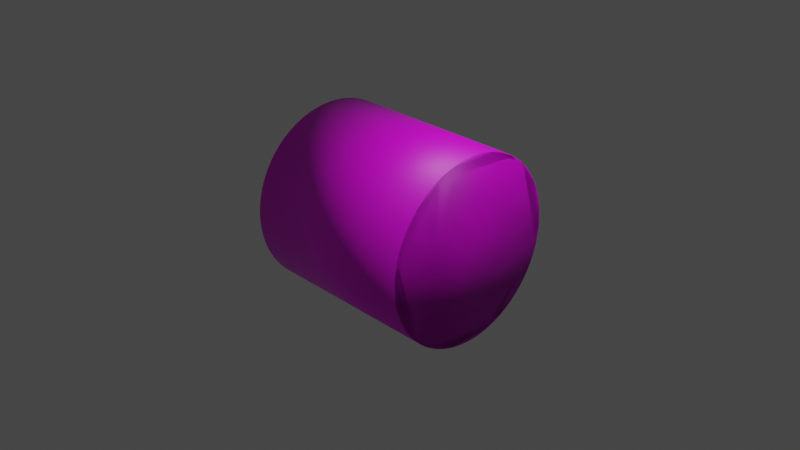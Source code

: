 # Source: Cylinder_WithLightmap.blend  (saved by Blender 3.6.13; exported with 4.5.12 LTS)
import bpy
from mathutils import Matrix  # noqa: F401  (used for matrix-valued properties, if any)

bpy.ops.wm.read_factory_settings(use_empty=True)
scene = bpy.context.scene
scene.name = 'Scene'

# ---- collections
col_collection = bpy.data.collections.new('Collection'); scene.collection.children.link(col_collection)

# ---- images (referenced by path relative to the original .blend; pixels are not part of the script)
import os
ASSET_DIR = os.environ.get("B2B_ASSET_DIR", "")  # directory of the original .blend (textures are referenced by path, not embedded)
HERE = os.path.dirname(os.path.abspath(__file__))  # packed textures are extracted next to this script under _unpacked/

def load_image(name, relpath, width, height, colorspace="sRGB"):
    """Load a texture the original file referenced (path relative to the .blend, or extracted next to this script)."""
    p = next((c for c in (os.path.join(HERE, relpath), os.path.join(ASSET_DIR, relpath)) if relpath and os.path.exists(c)), "")
    if p:
        img = bpy.data.images.load(p, check_existing=True)
        img.name = name
    else:  # same state as the original file: an image datablock whose file is absent (Cycles renders it pink)
        img = bpy.data.images.new(name, width, height)
        img.source = "FILE"
        img.filepath = "//" + (relpath or name)
    img.colorspace_settings.name = colorspace
    return img
img_cylinder_texture_albedo_png = load_image('Cylinder_Texture_Albedo.png', 'Cylinder_Texture_Albedo.png', 1024, 1024, 'sRGB')

# ---- materials (node trees are filled in below, after node groups)
mat_material_001 = bpy.data.materials.new('Material.001')
mat_material_001.use_transparent_shadow = False
mat_material = bpy.data.materials.new('Material')
mat_material.use_transparent_shadow = False

# ---- material node trees
mat_material_001.use_nodes = True; mat_material_001.node_tree.nodes.clear()
_N = mat_material_001.node_tree.nodes; _L = mat_material_001.node_tree.links
n0 = _N.new('ShaderNodeBsdfPrincipled'); n0.name = 'Principled BSDF'; n0.location = (10, 300)
n0.distribution = 'GGX'
n0.subsurface_method = 'RANDOM_WALK_SKIN'
n0.inputs[3].default_value = 1.45
n0.inputs[27].default_value = (0.0, 0.0, 0.0, 1.0)
n0.inputs[28].default_value = 1.0
n1 = _N.new('ShaderNodeOutputMaterial'); n1.name = 'Material Output'; n1.location = (300, 300)
n2 = _N.new('ShaderNodeTexImage'); n2.name = 'Image Texture'; n2.location = (-435, 216)
n2.image = img_cylinder_texture_albedo_png
_L.new(n0.outputs[0], n1.inputs[0])
_L.new(n2.outputs[0], n0.inputs[0])
n1.is_active_output = True
mat_material.use_nodes = True; mat_material.node_tree.nodes.clear()
_N = mat_material.node_tree.nodes; _L = mat_material.node_tree.links
n0 = _N.new('ShaderNodeBsdfPrincipled'); n0.name = 'Principled BSDF'; n0.location = (10, 300)
n0.distribution = 'GGX'
n0.subsurface_method = 'RANDOM_WALK_SKIN'
n0.inputs[3].default_value = 1.45
n0.inputs[27].default_value = (0.0, 0.0, 0.0, 1.0)
n0.inputs[28].default_value = 1.0
n1 = _N.new('ShaderNodeOutputMaterial'); n1.name = 'Material Output'; n1.location = (300, 300)
n2 = _N.new('ShaderNodeTexImage'); n2.name = 'Image Texture'; n2.location = (-332, 237)
n2.image = img_cylinder_texture_albedo_png
_L.new(n0.outputs[0], n1.inputs[0])
_L.new(n2.outputs[0], n0.inputs[0])
n1.is_active_output = True

# ---- world
world_world = bpy.data.worlds.new('World'); scene.world = world_world
world_world.use_nodes = True; world_world.node_tree.nodes.clear()
_N = world_world.node_tree.nodes; _L = world_world.node_tree.links
n0 = _N.new('ShaderNodeOutputWorld'); n0.name = 'World Output'; n0.location = (300, 300)
n1 = _N.new('ShaderNodeBackground'); n1.name = 'Background'; n1.location = (10, 300)
n1.inputs[0].default_value = (0.05088, 0.05088, 0.05088, 1.0)
_L.new(n1.outputs[0], n0.inputs[0])
n0.is_active_output = True
world_world.color = (0.05088, 0.05088, 0.05088)
world_world.use_sun_shadow = False
world_world.sun_shadow_jitter_overblur = 0.0

# ---- cameras
cam_camera = bpy.data.cameras.new('Camera')
cam_camera.clip_end = 100.0
cam_camera.ortho_scale = 7.314

# ---- lights
light_light = bpy.data.lights.new('Light', 'POINT')
light_light.transmission_factor = 0.0
light_light.energy = 1000.0
light_light.shadow_soft_size = 0.1
light_light.shadow_maximum_resolution = 0.006
light_light.use_absolute_resolution = True

# ---- meshes
me_cylinder_002 = bpy.data.meshes.new('Cylinder.002')
me_cylinder_002.from_pydata([(0.0, 1.0, -1.0), (0.0, 1.0, 1.0), (0.1305, 0.9914, -1.0), (0.1305, 0.9914, 1.0), (0.2588, 0.9659, -1.0), (0.2588, 0.9659, 1.0), (0.3827, 0.9239, -1.0), (0.3827, 0.9239, 1.0), (0.5, 0.866, -1.0), (0.5, 0.866, 1.0), (0.6088, 0.7934, -1.0), (0.6088, 0.7934, 1.0), (0.7071, 0.7071, -1.0), (0.7071, 0.7071, 1.0), (0.7934, 0.6088, -1.0), (0.7934, 0.6088, 1.0), (0.866, 0.5, -1.0), (0.866, 0.5, 1.0), (0.9239, 0.3827, -1.0), (0.9239, 0.3827, 1.0), (0.9659, 0.2588, -1.0), (0.9659, 0.2588, 1.0), (0.9914, 0.1305, -1.0), (0.9914, 0.1305, 1.0), (1.0, 0.0, -1.0), (1.0, 0.0, 1.0), (0.9914, -0.1305, -1.0), (0.9914, -0.1305, 1.0), (0.9659, -0.2588, -1.0), (0.9659, -0.2588, 1.0), (0.9239, -0.3827, -1.0), (0.9239, -0.3827, 1.0), (0.866, -0.5, -1.0), (0.866, -0.5, 1.0), (0.7934, -0.6088, -1.0), (0.7934, -0.6088, 1.0), (0.7071, -0.7071, -1.0), (0.7071, -0.7071, 1.0), (0.6088, -0.7934, -1.0), (0.6088, -0.7934, 1.0), (0.5, -0.866, -1.0), (0.5, -0.866, 1.0), (0.3827, -0.9239, -1.0), (0.3827, -0.9239, 1.0), (0.2588, -0.9659, -1.0), (0.2588, -0.9659, 1.0), (0.1305, -0.9914, -1.0), (0.1305, -0.9914, 1.0), (0.0, -1.0, -1.0), (0.0, -1.0, 1.0), (-0.1305, -0.9914, -1.0), (-0.1305, -0.9914, 1.0), (-0.2588, -0.9659, -1.0), (-0.2588, -0.9659, 1.0), (-0.3827, -0.9239, -1.0), (-0.3827, -0.9239, 1.0), (-0.5, -0.866, -1.0), (-0.5, -0.866, 1.0), (-0.6088, -0.7934, -1.0), (-0.6088, -0.7934, 1.0), (-0.7071, -0.7071, -1.0), (-0.7071, -0.7071, 1.0), (-0.7934, -0.6088, -1.0), (-0.7934, -0.6088, 1.0), (-0.866, -0.5, -1.0), (-0.866, -0.5, 1.0), (-0.9239, -0.3827, -1.0), (-0.9239, -0.3827, 1.0), (-0.9659, -0.2588, -1.0), (-0.9659, -0.2588, 1.0), (-0.9914, -0.1305, -1.0), (-0.9914, -0.1305, 1.0), (-1.0, 0.0, -1.0), (-1.0, 0.0, 1.0), (-0.9914, 0.1305, -1.0), (-0.9914, 0.1305, 1.0), (-0.9659, 0.2588, -1.0), (-0.9659, 0.2588, 1.0), (-0.9239, 0.3827, -1.0), (-0.9239, 0.3827, 1.0), (-0.866, 0.5, -1.0), (-0.866, 0.5, 1.0), (-0.7934, 0.6088, -1.0), (-0.7934, 0.6088, 1.0), (-0.7071, 0.7071, -1.0), (-0.7071, 0.7071, 1.0), (-0.6088, 0.7934, -1.0), (-0.6088, 0.7934, 1.0), (-0.5, 0.866, -1.0), (-0.5, 0.866, 1.0), (-0.3827, 0.9239, -1.0), (-0.3827, 0.9239, 1.0), (-0.2588, 0.9659, -1.0), (-0.2588, 0.9659, 1.0), (-0.1305, 0.9914, -1.0), (-0.1305, 0.9914, 1.0)], [], [(0, 1, 3, 2), (2, 3, 5, 4), (4, 5, 7, 6), (6, 7, 9, 8), (8, 9, 11, 10), (10, 11, 13, 12), (12, 13, 15, 14), (14, 15, 17, 16), (16, 17, 19, 18), (18, 19, 21, 20), (20, 21, 23, 22), (22, 23, 25, 24), (24, 25, 27, 26), (26, 27, 29, 28), (28, 29, 31, 30), (30, 31, 33, 32), (32, 33, 35, 34), (34, 35, 37, 36), (36, 37, 39, 38), (38, 39, 41, 40), (40, 41, 43, 42), (42, 43, 45, 44), (44, 45, 47, 46), (46, 47, 49, 48), (48, 49, 51, 50), (50, 51, 53, 52), (52, 53, 55, 54), (54, 55, 57, 56), (56, 57, 59, 58), (58, 59, 61, 60), (60, 61, 63, 62), (62, 63, 65, 64), (64, 65, 67, 66), (66, 67, 69, 68), (68, 69, 71, 70), (70, 71, 73, 72), (72, 73, 75, 74), (74, 75, 77, 76), (76, 77, 79, 78), (78, 79, 81, 80), (80, 81, 83, 82), (82, 83, 85, 84), (84, 85, 87, 86), (86, 87, 89, 88), (88, 89, 91, 90), (90, 91, 93, 92), (3, 1, 95, 93, 91, 89, 87, 85, 83, 81, 79, 77, 75, 73, 71, 69, 67, 65, 63, 61, 59, 57, 55, 53, 51, 49, 47, 45, 43, 41, 39, 37, 35, 33, 31, 29, 27, 25, 23, 21, 19, 17, 15, 13, 11, 9, 7, 5), (92, 93, 95, 94), (94, 95, 1, 0), (0, 2, 4, 6, 8, 10, 12, 14, 16, 18, 20, 22, 24, 26, 28, 30, 32, 34, 36, 38, 40, 42, 44, 46, 48, 50, 52, 54, 56, 58, 60, 62, 64, 66, 68, 70, 72, 74, 76, 78, 80, 82, 84, 86, 88, 90, 92, 94)])
me_cylinder_002.polygons.foreach_set('use_smooth', [True] * 50)
_uv = me_cylinder_002.uv_layers.new(name='UVMap')
_uv.uv.foreach_set('vector', [0.01535, 0.4346, 0.9836, 0.4346, 0.9836, 0.4979, 0.01535, 0.4979, 0.01535, 0.4979, 0.9836, 0.4979, 0.9836, 0.5612, 0.01535, 0.5612, 0.01535, 0.5612, 0.9836, 0.5612, 0.9836, 0.6246, 0.01535, 0.6246, 0.01535, 0.6246, 0.9836, 0.6246, 0.9836, 0.6879, 0.01535, 0.6879, 0.01535, 0.6879, 0.9836, 0.6879, 0.9836, 0.7512, 0.01535, 0.7512, 0.01535, 0.7512, 0.9836, 0.7512, 0.9836, 0.8146, 0.01535, 0.8146, 0.01535, 0.8146, 0.9836, 0.8146, 0.9836, 0.8779, 0.01535, 0.8779, 0.01535, 0.1179, 0.9836, 0.1179, 0.9836, 0.1813, 0.01535, 0.1813, 0.01535, 0.1813, 0.9836, 0.1813, 0.9836, 0.2446, 0.01535, 0.2446, 0.01535, 0.2446, 0.9836, 0.2446, 0.9836, 0.3079, 0.01535, 0.3079, 0.01535, 0.3079, 0.9836, 0.3079, 0.9836, 0.3713, 0.01535, 0.3713, 0.01535, 0.3713, 0.9836, 0.3713, 0.9836, 0.4346, 0.01535, 0.4346, 0.01535, 0.4346, 0.9836, 0.4346, 0.9836, 0.4979, 0.01535, 0.4979, 0.01535, 0.4979, 0.9836, 0.4979, 0.9836, 0.5612, 0.01535, 0.5612, 0.01535, 0.5612, 0.9836, 0.5612, 0.9836, 0.6246, 0.01535, 0.6246, 0.01535, 0.6246, 0.9836, 0.6246, 0.9836, 0.6879, 0.01535, 0.6879, 0.01535, 0.6879, 0.9836, 0.6879, 0.9836, 0.7512, 0.01535, 0.7512, 0.01535, 0.7512, 0.9836, 0.7512, 0.9836, 0.8146, 0.01535, 0.8146, 0.01535, 0.8146, 0.9836, 0.8146, 0.9836, 0.8779, 0.01535, 0.8779, 0.01535, 0.1179, 0.9836, 0.1179, 0.9836, 0.1813, 0.01535, 0.1813, 0.01535, 0.1813, 0.9836, 0.1813, 0.9836, 0.2446, 0.01535, 0.2446, 0.01535, 0.2446, 0.9836, 0.2446, 0.9836, 0.3079, 0.01535, 0.3079, 0.01535, 0.3079, 0.9836, 0.3079, 0.9836, 0.3713, 0.01535, 0.3713, 0.01535, 0.3713, 0.9836, 0.3713, 0.9836, 0.4346, 0.01535, 0.4346, 0.01535, 0.4346, 0.9836, 0.4346, 0.9836, 0.4979, 0.01535, 0.4979, 0.01535, 0.4979, 0.9836, 0.4979, 0.9836, 0.5612, 0.01535, 0.5612, 0.01535, 0.5612, 0.9836, 0.5612, 0.9836, 0.6246, 0.01535, 0.6246, 0.01535, 0.6246, 0.9836, 0.6246, 0.9836, 0.6879, 0.01535, 0.6879, 0.01535, 0.6879, 0.9836, 0.6879, 0.9836, 0.7512, 0.01535, 0.7512, 0.01535, 0.7512, 0.9836, 0.7512, 0.9836, 0.8146, 0.01535, 0.8146, 0.01535, 0.8146, 0.9836, 0.8146, 0.9836, 0.8779, 0.01535, 0.8779, 0.01535, 0.1179, 0.9836, 0.1179, 0.9836, 0.1813, 0.01535, 0.1813, 0.01535, 0.1813, 0.9836, 0.1813, 0.9836, 0.2446, 0.01535, 0.2446, 0.01535, 0.2446, 0.9836, 0.2446, 0.9836, 0.3079, 0.01535, 0.3079, 0.01535, 0.3079, 0.9836, 0.3079, 0.9836, 0.3713, 0.01535, 0.3713, 0.01535, 0.3713, 0.9836, 0.3713, 0.9836, 0.4346, 0.01535, 0.4346, 0.01535, 0.4346, 0.9836, 0.4346, 0.9836, 0.4979, 0.01535, 0.4979, 0.01535, 0.4979, 0.9836, 0.4979, 0.9836, 0.5612, 0.01535, 0.5612, 0.01535, 0.5612, 0.9836, 0.5612, 0.9836, 0.6246, 0.01535, 0.6246, 0.01535, 0.6246, 0.9836, 0.6246, 0.9836, 0.6879, 0.01535, 0.6879, 0.01535, 0.6879, 0.9836, 0.6879, 0.9836, 0.7512, 0.01535, 0.7512, 0.01535, 0.7512, 0.9836, 0.7512, 0.9836, 0.8146, 0.01535, 0.8146, 0.01535, 0.8146, 0.9836, 0.8146, 0.9836, 0.8779, 0.01535, 0.8779, 0.01535, 0.1179, 0.9836, 0.1179, 0.9836, 0.1813, 0.01535, 0.1813, 0.01535, 0.1813, 0.9836, 0.1813, 0.9836, 0.2446, 0.01535, 0.2446, 0.01535, 0.2446, 0.9836, 0.2446, 0.9836, 0.3079, 0.01535, 0.3079, -0.1576, 0.9134, -0.1812, 0.9231, -0.2057, 0.9297, -0.2309, 0.933, -0.2564, 0.933, -0.2816, 0.9297, -0.3062, 0.9231, -0.3297, 0.9134, -0.3517, 0.9006, -0.3719, 0.8852, -0.3899, 0.8672, -0.4054, 0.847, -0.4181, 0.825, -0.4278, 0.8015, -0.4344, 0.7769, -0.4377, 0.7517, -0.4377, 0.7262, -0.4344, 0.701, -0.4278, 0.6764, -0.4181, 0.6529, -0.4054, 0.6309, -0.3899, 0.6107, -0.3719, 0.5927, -0.3517, 0.5772, -0.3297, 0.5645, -0.3062, 0.5548, -0.2816, 0.5482, -0.2564, 0.5449, -0.2309, 0.5449, -0.2057, 0.5482, -0.1812, 0.5548, -0.1576, 0.5645, -0.1356, 0.5772, -0.1154, 0.5927, -0.09744, 0.6107, -0.08196, 0.6309, -0.06924, 0.6529, -0.0595, 0.6764, -0.05292, 0.701, -0.0496, 0.7262, -0.0496, 0.7517, -0.05292, 0.7769, -0.0595, 0.8015, -0.06924, 0.825, -0.08196, 0.847, -0.09744, 0.8672, -0.1154, 0.8852, -0.1356, 0.9006, 0.01535, 0.3079, 0.9836, 0.3079, 0.9836, 0.3713, 0.01535, 0.3713, 0.01535, 0.3713, 0.9836, 0.3713, 0.9836, 0.4346, 0.01535, 0.4346, -0.1964, 0.09672, -0.1718, 0.1033, -0.1483, 0.113, -0.1263, 0.1258, -0.1061, 0.1412, -0.08813, 0.1592, -0.07264, 0.1794, -0.05992, 0.2014, -0.05018, 0.225, -0.0436, 0.2495, -0.04028, 0.2747, -0.04028, 0.3002, -0.0436, 0.3254, -0.05018, 0.35, -0.05992, 0.3735, -0.07264, 0.3955, -0.08813, 0.4157, -0.1061, 0.4337, -0.1263, 0.4492, -0.1483, 0.4619, -0.1718, 0.4716, -0.1964, 0.4782, -0.2216, 0.4815, -0.2471, 0.4815, -0.2723, 0.4782, -0.2969, 0.4716, -0.3204, 0.4619, -0.3424, 0.4492, -0.3626, 0.4337, -0.3806, 0.4157, -0.3961, 0.3955, -0.4088, 0.3735, -0.4185, 0.35, -0.4251, 0.3254, -0.4284, 0.3002, -0.4284, 0.2747, -0.4251, 0.2495, -0.4185, 0.225, -0.4088, 0.2014, -0.3961, 0.1794, -0.3806, 0.1592, -0.3626, 0.1412, -0.3424, 0.1258, -0.3204, 0.113, -0.2969, 0.1033, -0.2723, 0.09672, -0.2471, 0.0934, -0.2216, 0.0934])
me_cylinder_002.materials.append(mat_material_001)
me_cylinder_002.update()
me_cylinder_004 = bpy.data.meshes.new('Cylinder.004')
me_cylinder_004.from_pydata([(0.0, 1.0, -1.0), (0.0, 1.0, 1.0), (0.03272, 0.9995, -1.0), (0.03272, 0.9995, 1.0), (0.0654, 0.9979, -1.0), (0.0654, 0.9979, 1.0), (0.09802, 0.9952, -1.0), (0.09802, 0.9952, 1.0), (0.1305, 0.9914, -1.0), (0.1305, 0.9914, 1.0), (0.1629, 0.9866, -1.0), (0.1629, 0.9866, 1.0), (0.1951, 0.9808, -1.0), (0.1951, 0.9808, 1.0), (0.2271, 0.9739, -1.0), (0.2271, 0.9739, 1.0), (0.2588, 0.9659, -1.0), (0.2588, 0.9659, 1.0), (0.2903, 0.9569, -1.0), (0.2903, 0.9569, 1.0), (0.3214, 0.9469, -1.0), (0.3214, 0.9469, 1.0), (0.3523, 0.9359, -1.0), (0.3523, 0.9359, 1.0), (0.3827, 0.9239, -1.0), (0.3827, 0.9239, 1.0), (0.4127, 0.9109, -1.0), (0.4127, 0.9109, 1.0), (0.4423, 0.8969, -1.0), (0.4423, 0.8969, 1.0), (0.4714, 0.8819, -1.0), (0.4714, 0.8819, 1.0), (0.5, 0.866, -1.0), (0.5, 0.866, 1.0), (0.5281, 0.8492, -1.0), (0.5281, 0.8492, 1.0), (0.5556, 0.8315, -1.0), (0.5556, 0.8315, 1.0), (0.5825, 0.8128, -1.0), (0.5825, 0.8128, 1.0), (0.6088, 0.7934, -1.0), (0.6088, 0.7934, 1.0), (0.6344, 0.773, -1.0), (0.6344, 0.773, 1.0), (0.6593, 0.7518, -1.0), (0.6593, 0.7518, 1.0), (0.6836, 0.7299, -1.0), (0.6836, 0.7299, 1.0), (0.7071, 0.7071, -1.0), (0.7071, 0.7071, 1.0), (0.7299, 0.6836, -1.0), (0.7299, 0.6836, 1.0), (0.7518, 0.6593, -1.0), (0.7518, 0.6593, 1.0), (0.773, 0.6344, -1.0), (0.773, 0.6344, 1.0), (0.7934, 0.6088, -1.0), (0.7934, 0.6088, 1.0), (0.8128, 0.5825, -1.0), (0.8128, 0.5825, 1.0), (0.8315, 0.5556, -1.0), (0.8315, 0.5556, 1.0), (0.8492, 0.5281, -1.0), (0.8492, 0.5281, 1.0), (0.866, 0.5, -1.0), (0.866, 0.5, 1.0), (0.8819, 0.4714, -1.0), (0.8819, 0.4714, 1.0), (0.8969, 0.4423, -1.0), (0.8969, 0.4423, 1.0), (0.9109, 0.4127, -1.0), (0.9109, 0.4127, 1.0), (0.9239, 0.3827, -1.0), (0.9239, 0.3827, 1.0), (0.9359, 0.3523, -1.0), (0.9359, 0.3523, 1.0), (0.9469, 0.3214, -1.0), (0.9469, 0.3214, 1.0), (0.9569, 0.2903, -1.0), (0.9569, 0.2903, 1.0), (0.9659, 0.2588, -1.0), (0.9659, 0.2588, 1.0), (0.9739, 0.2271, -1.0), (0.9739, 0.2271, 1.0), (0.9808, 0.1951, -1.0), (0.9808, 0.1951, 1.0), (0.9866, 0.1629, -1.0), (0.9866, 0.1629, 1.0), (0.9914, 0.1305, -1.0), (0.9914, 0.1305, 1.0), (0.9952, 0.09802, -1.0), (0.9952, 0.09802, 1.0), (0.9979, 0.0654, -1.0), (0.9979, 0.0654, 1.0), (0.9995, 0.03272, -1.0), (0.9995, 0.03272, 1.0), (1.0, 0.0, -1.0), (1.0, 0.0, 1.0), (0.9995, -0.03272, -1.0), (0.9995, -0.03272, 1.0), (0.9979, -0.0654, -1.0), (0.9979, -0.0654, 1.0), (0.9952, -0.09802, -1.0), (0.9952, -0.09802, 1.0), (0.9914, -0.1305, -1.0), (0.9914, -0.1305, 1.0), (0.9866, -0.1629, -1.0), (0.9866, -0.1629, 1.0), (0.9808, -0.1951, -1.0), (0.9808, -0.1951, 1.0), (0.9739, -0.2271, -1.0), (0.9739, -0.2271, 1.0), (0.9659, -0.2588, -1.0), (0.9659, -0.2588, 1.0), (0.9569, -0.2903, -1.0), (0.9569, -0.2903, 1.0), (0.9469, -0.3214, -1.0), (0.9469, -0.3214, 1.0), (0.9359, -0.3523, -1.0), (0.9359, -0.3523, 1.0), (0.9239, -0.3827, -1.0), (0.9239, -0.3827, 1.0), (0.9109, -0.4127, -1.0), (0.9109, -0.4127, 1.0), (0.8969, -0.4423, -1.0), (0.8969, -0.4423, 1.0), (0.8819, -0.4714, -1.0), (0.8819, -0.4714, 1.0), (0.866, -0.5, -1.0), (0.866, -0.5, 1.0), (0.8492, -0.5281, -1.0), (0.8492, -0.5281, 1.0), (0.8315, -0.5556, -1.0), (0.8315, -0.5556, 1.0), (0.8128, -0.5825, -1.0), (0.8128, -0.5825, 1.0), (0.7934, -0.6088, -1.0), (0.7934, -0.6088, 1.0), (0.773, -0.6344, -1.0), (0.773, -0.6344, 1.0), (0.7518, -0.6593, -1.0), (0.7518, -0.6593, 1.0), (0.7299, -0.6836, -1.0), (0.7299, -0.6836, 1.0), (0.7071, -0.7071, -1.0), (0.7071, -0.7071, 1.0), (0.6836, -0.7299, -1.0), (0.6836, -0.7299, 1.0), (0.6593, -0.7518, -1.0), (0.6593, -0.7518, 1.0), (0.6344, -0.773, -1.0), (0.6344, -0.773, 1.0), (0.6088, -0.7934, -1.0), (0.6088, -0.7934, 1.0), (0.5825, -0.8128, -1.0), (0.5825, -0.8128, 1.0), (0.5556, -0.8315, -1.0), (0.5556, -0.8315, 1.0), (0.5281, -0.8492, -1.0), (0.5281, -0.8492, 1.0), (0.5, -0.866, -1.0), (0.5, -0.866, 1.0), (0.4714, -0.8819, -1.0), (0.4714, -0.8819, 1.0), (0.4423, -0.8969, -1.0), (0.4423, -0.8969, 1.0), (0.4127, -0.9109, -1.0), (0.4127, -0.9109, 1.0), (0.3827, -0.9239, -1.0), (0.3827, -0.9239, 1.0), (0.3523, -0.9359, -1.0), (0.3523, -0.9359, 1.0), (0.3214, -0.9469, -1.0), (0.3214, -0.9469, 1.0), (0.2903, -0.9569, -1.0), (0.2903, -0.9569, 1.0), (0.2588, -0.9659, -1.0), (0.2588, -0.9659, 1.0), (0.2271, -0.9739, -1.0), (0.2271, -0.9739, 1.0), (0.1951, -0.9808, -1.0), (0.1951, -0.9808, 1.0), (0.1629, -0.9866, -1.0), (0.1629, -0.9866, 1.0), (0.1305, -0.9914, -1.0), (0.1305, -0.9914, 1.0), (0.09802, -0.9952, -1.0), (0.09802, -0.9952, 1.0), (0.0654, -0.9979, -1.0), (0.0654, -0.9979, 1.0), (0.03272, -0.9995, -1.0), (0.03272, -0.9995, 1.0), (0.0, -1.0, -1.0), (0.0, -1.0, 1.0), (-0.03272, -0.9995, -1.0), (-0.03272, -0.9995, 1.0), (-0.0654, -0.9979, -1.0), (-0.0654, -0.9979, 1.0), (-0.09802, -0.9952, -1.0), (-0.09802, -0.9952, 1.0), (-0.1305, -0.9914, -1.0), (-0.1305, -0.9914, 1.0), (-0.1629, -0.9866, -1.0), (-0.1629, -0.9866, 1.0), (-0.1951, -0.9808, -1.0), (-0.1951, -0.9808, 1.0), (-0.2271, -0.9739, -1.0), (-0.2271, -0.9739, 1.0), (-0.2588, -0.9659, -1.0), (-0.2588, -0.9659, 1.0), (-0.2903, -0.9569, -1.0), (-0.2903, -0.9569, 1.0), (-0.3214, -0.9469, -1.0), (-0.3214, -0.9469, 1.0), (-0.3523, -0.9359, -1.0), (-0.3523, -0.9359, 1.0), (-0.3827, -0.9239, -1.0), (-0.3827, -0.9239, 1.0), (-0.4127, -0.9109, -1.0), (-0.4127, -0.9109, 1.0), (-0.4423, -0.8969, -1.0), (-0.4423, -0.8969, 1.0), (-0.4714, -0.8819, -1.0), (-0.4714, -0.8819, 1.0), (-0.5, -0.866, -1.0), (-0.5, -0.866, 1.0), (-0.5281, -0.8492, -1.0), (-0.5281, -0.8492, 1.0), (-0.5556, -0.8315, -1.0), (-0.5556, -0.8315, 1.0), (-0.5825, -0.8128, -1.0), (-0.5825, -0.8128, 1.0), (-0.6088, -0.7934, -1.0), (-0.6088, -0.7934, 1.0), (-0.6344, -0.773, -1.0), (-0.6344, -0.773, 1.0), (-0.6593, -0.7518, -1.0), (-0.6593, -0.7518, 1.0), (-0.6836, -0.7299, -1.0), (-0.6836, -0.7299, 1.0), (-0.7071, -0.7071, -1.0), (-0.7071, -0.7071, 1.0), (-0.7299, -0.6836, -1.0), (-0.7299, -0.6836, 1.0), (-0.7518, -0.6593, -1.0), (-0.7518, -0.6593, 1.0), (-0.773, -0.6344, -1.0), (-0.773, -0.6344, 1.0), (-0.7934, -0.6088, -1.0), (-0.7934, -0.6088, 1.0), (-0.8128, -0.5825, -1.0), (-0.8128, -0.5825, 1.0), (-0.8315, -0.5556, -1.0), (-0.8315, -0.5556, 1.0), (-0.8492, -0.5281, -1.0), (-0.8492, -0.5281, 1.0), (-0.866, -0.5, -1.0), (-0.866, -0.5, 1.0), (-0.8819, -0.4714, -1.0), (-0.8819, -0.4714, 1.0), (-0.8969, -0.4423, -1.0), (-0.8969, -0.4423, 1.0), (-0.9109, -0.4127, -1.0), (-0.9109, -0.4127, 1.0), (-0.9239, -0.3827, -1.0), (-0.9239, -0.3827, 1.0), (-0.9359, -0.3523, -1.0), (-0.9359, -0.3523, 1.0), (-0.9469, -0.3214, -1.0), (-0.9469, -0.3214, 1.0), (-0.9569, -0.2903, -1.0), (-0.9569, -0.2903, 1.0), (-0.9659, -0.2588, -1.0), (-0.9659, -0.2588, 1.0), (-0.9739, -0.2271, -1.0), (-0.9739, -0.2271, 1.0), (-0.9808, -0.1951, -1.0), (-0.9808, -0.1951, 1.0), (-0.9866, -0.1629, -1.0), (-0.9866, -0.1629, 1.0), (-0.9914, -0.1305, -1.0), (-0.9914, -0.1305, 1.0), (-0.9952, -0.09802, -1.0), (-0.9952, -0.09802, 1.0), (-0.9979, -0.0654, -1.0), (-0.9979, -0.0654, 1.0), (-0.9995, -0.03272, -1.0), (-0.9995, -0.03272, 1.0), (-1.0, 0.0, -1.0), (-1.0, 0.0, 1.0), (-0.9995, 0.03272, -1.0), (-0.9995, 0.03272, 1.0), (-0.9979, 0.0654, -1.0), (-0.9979, 0.0654, 1.0), (-0.9952, 0.09802, -1.0), (-0.9952, 0.09802, 1.0), (-0.9914, 0.1305, -1.0), (-0.9914, 0.1305, 1.0), (-0.9866, 0.1629, -1.0), (-0.9866, 0.1629, 1.0), (-0.9808, 0.1951, -1.0), (-0.9808, 0.1951, 1.0), (-0.9739, 0.2271, -1.0), (-0.9739, 0.2271, 1.0), (-0.9659, 0.2588, -1.0), (-0.9659, 0.2588, 1.0), (-0.9569, 0.2903, -1.0), (-0.9569, 0.2903, 1.0), (-0.9469, 0.3214, -1.0), (-0.9469, 0.3214, 1.0), (-0.9359, 0.3523, -1.0), (-0.9359, 0.3523, 1.0), (-0.9239, 0.3827, -1.0), (-0.9239, 0.3827, 1.0), (-0.9109, 0.4127, -1.0), (-0.9109, 0.4127, 1.0), (-0.8969, 0.4423, -1.0), (-0.8969, 0.4423, 1.0), (-0.8819, 0.4714, -1.0), (-0.8819, 0.4714, 1.0), (-0.866, 0.5, -1.0), (-0.866, 0.5, 1.0), (-0.8492, 0.5281, -1.0), (-0.8492, 0.5281, 1.0), (-0.8315, 0.5556, -1.0), (-0.8315, 0.5556, 1.0), (-0.8128, 0.5825, -1.0), (-0.8128, 0.5825, 1.0), (-0.7934, 0.6088, -1.0), (-0.7934, 0.6088, 1.0), (-0.773, 0.6344, -1.0), (-0.773, 0.6344, 1.0), (-0.7518, 0.6593, -1.0), (-0.7518, 0.6593, 1.0), (-0.7299, 0.6836, -1.0), (-0.7299, 0.6836, 1.0), (-0.7071, 0.7071, -1.0), (-0.7071, 0.7071, 1.0), (-0.6836, 0.7299, -1.0), (-0.6836, 0.7299, 1.0), (-0.6593, 0.7518, -1.0), (-0.6593, 0.7518, 1.0), (-0.6344, 0.773, -1.0), (-0.6344, 0.773, 1.0), (-0.6088, 0.7934, -1.0), (-0.6088, 0.7934, 1.0), (-0.5825, 0.8128, -1.0), (-0.5825, 0.8128, 1.0), (-0.5556, 0.8315, -1.0), (-0.5556, 0.8315, 1.0), (-0.5281, 0.8492, -1.0), (-0.5281, 0.8492, 1.0), (-0.5, 0.866, -1.0), (-0.5, 0.866, 1.0), (-0.4714, 0.8819, -1.0), (-0.4714, 0.8819, 1.0), (-0.4423, 0.8969, -1.0), (-0.4423, 0.8969, 1.0), (-0.4127, 0.9109, -1.0), (-0.4127, 0.9109, 1.0), (-0.3827, 0.9239, -1.0), (-0.3827, 0.9239, 1.0), (-0.3523, 0.9359, -1.0), (-0.3523, 0.9359, 1.0), (-0.3214, 0.9469, -1.0), (-0.3214, 0.9469, 1.0), (-0.2903, 0.9569, -1.0), (-0.2903, 0.9569, 1.0), (-0.2588, 0.9659, -1.0), (-0.2588, 0.9659, 1.0), (-0.2271, 0.9739, -1.0), (-0.2271, 0.9739, 1.0), (-0.1951, 0.9808, -1.0), (-0.1951, 0.9808, 1.0), (-0.1629, 0.9866, -1.0), (-0.1629, 0.9866, 1.0), (-0.1305, 0.9914, -1.0), (-0.1305, 0.9914, 1.0), (-0.09802, 0.9952, -1.0), (-0.09802, 0.9952, 1.0), (-0.0654, 0.9979, -1.0), (-0.0654, 0.9979, 1.0), (-0.03272, 0.9995, -1.0), (-0.03272, 0.9995, 1.0)], [], [(0, 1, 3, 2), (2, 3, 5, 4), (4, 5, 7, 6), (6, 7, 9, 8), (8, 9, 11, 10), (10, 11, 13, 12), (12, 13, 15, 14), (14, 15, 17, 16), (16, 17, 19, 18), (18, 19, 21, 20), (20, 21, 23, 22), (22, 23, 25, 24), (24, 25, 27, 26), (26, 27, 29, 28), (28, 29, 31, 30), (30, 31, 33, 32), (32, 33, 35, 34), (34, 35, 37, 36), (36, 37, 39, 38), (38, 39, 41, 40), (40, 41, 43, 42), (42, 43, 45, 44), (44, 45, 47, 46), (46, 47, 49, 48), (48, 49, 51, 50), (50, 51, 53, 52), (52, 53, 55, 54), (54, 55, 57, 56), (56, 57, 59, 58), (58, 59, 61, 60), (60, 61, 63, 62), (62, 63, 65, 64), (64, 65, 67, 66), (66, 67, 69, 68), (68, 69, 71, 70), (70, 71, 73, 72), (72, 73, 75, 74), (74, 75, 77, 76), (76, 77, 79, 78), (78, 79, 81, 80), (80, 81, 83, 82), (82, 83, 85, 84), (84, 85, 87, 86), (86, 87, 89, 88), (88, 89, 91, 90), (90, 91, 93, 92), (92, 93, 95, 94), (94, 95, 97, 96), (96, 97, 99, 98), (98, 99, 101, 100), (100, 101, 103, 102), (102, 103, 105, 104), (104, 105, 107, 106), (106, 107, 109, 108), (108, 109, 111, 110), (110, 111, 113, 112), (112, 113, 115, 114), (114, 115, 117, 116), (116, 117, 119, 118), (118, 119, 121, 120), (120, 121, 123, 122), (122, 123, 125, 124), (124, 125, 127, 126), (126, 127, 129, 128), (128, 129, 131, 130), (130, 131, 133, 132), (132, 133, 135, 134), (134, 135, 137, 136), (136, 137, 139, 138), (138, 139, 141, 140), (140, 141, 143, 142), (142, 143, 145, 144), (144, 145, 147, 146), (146, 147, 149, 148), (148, 149, 151, 150), (150, 151, 153, 152), (152, 153, 155, 154), (154, 155, 157, 156), (156, 157, 159, 158), (158, 159, 161, 160), (160, 161, 163, 162), (162, 163, 165, 164), (164, 165, 167, 166), (166, 167, 169, 168), (168, 169, 171, 170), (170, 171, 173, 172), (172, 173, 175, 174), (174, 175, 177, 176), (176, 177, 179, 178), (178, 179, 181, 180), (180, 181, 183, 182), (182, 183, 185, 184), (184, 185, 187, 186), (186, 187, 189, 188), (188, 189, 191, 190), (190, 191, 193, 192), (192, 193, 195, 194), (194, 195, 197, 196), (196, 197, 199, 198), (198, 199, 201, 200), (200, 201, 203, 202), (202, 203, 205, 204), (204, 205, 207, 206), (206, 207, 209, 208), (208, 209, 211, 210), (210, 211, 213, 212), (212, 213, 215, 214), (214, 215, 217, 216), (216, 217, 219, 218), (218, 219, 221, 220), (220, 221, 223, 222), (222, 223, 225, 224), (224, 225, 227, 226), (226, 227, 229, 228), (228, 229, 231, 230), (230, 231, 233, 232), (232, 233, 235, 234), (234, 235, 237, 236), (236, 237, 239, 238), (238, 239, 241, 240), (240, 241, 243, 242), (242, 243, 245, 244), (244, 245, 247, 246), (246, 247, 249, 248), (248, 249, 251, 250), (250, 251, 253, 252), (252, 253, 255, 254), (254, 255, 257, 256), (256, 257, 259, 258), (258, 259, 261, 260), (260, 261, 263, 262), (262, 263, 265, 264), (264, 265, 267, 266), (266, 267, 269, 268), (268, 269, 271, 270), (270, 271, 273, 272), (272, 273, 275, 274), (274, 275, 277, 276), (276, 277, 279, 278), (278, 279, 281, 280), (280, 281, 283, 282), (282, 283, 285, 284), (284, 285, 287, 286), (286, 287, 289, 288), (288, 289, 291, 290), (290, 291, 293, 292), (292, 293, 295, 294), (294, 295, 297, 296), (296, 297, 299, 298), (298, 299, 301, 300), (300, 301, 303, 302), (302, 303, 305, 304), (304, 305, 307, 306), (306, 307, 309, 308), (308, 309, 311, 310), (310, 311, 313, 312), (312, 313, 315, 314), (314, 315, 317, 316), (316, 317, 319, 318), (318, 319, 321, 320), (320, 321, 323, 322), (322, 323, 325, 324), (324, 325, 327, 326), (326, 327, 329, 328), (328, 329, 331, 330), (330, 331, 333, 332), (332, 333, 335, 334), (334, 335, 337, 336), (336, 337, 339, 338), (338, 339, 341, 340), (340, 341, 343, 342), (342, 343, 345, 344), (344, 345, 347, 346), (346, 347, 349, 348), (348, 349, 351, 350), (350, 351, 353, 352), (352, 353, 355, 354), (354, 355, 357, 356), (356, 357, 359, 358), (358, 359, 361, 360), (360, 361, 363, 362), (362, 363, 365, 364), (364, 365, 367, 366), (366, 367, 369, 368), (368, 369, 371, 370), (370, 371, 373, 372), (372, 373, 375, 374), (374, 375, 377, 376), (376, 377, 379, 378), (378, 379, 381, 380), (3, 1, 383, 381, 379, 377, 375, 373, 371, 369, 367, 365, 363, 361, 359, 357, 355, 353, 351, 349, 347, 345, 343, 341, 339, 337, 335, 333, 331, 329, 327, 325, 323, 321, 319, 317, 315, 313, 311, 309, 307, 305, 303, 301, 299, 297, 295, 293, 291, 289, 287, 285, 283, 281, 279, 277, 275, 273, 271, 269, 267, 265, 263, 261, 259, 257, 255, 253, 251, 249, 247, 245, 243, 241, 239, 237, 235, 233, 231, 229, 227, 225, 223, 221, 219, 217, 215, 213, 211, 209, 207, 205, 203, 201, 199, 197, 195, 193, 191, 189, 187, 185, 183, 181, 179, 177, 175, 173, 171, 169, 167, 165, 163, 161, 159, 157, 155, 153, 151, 149, 147, 145, 143, 141, 139, 137, 135, 133, 131, 129, 127, 125, 123, 121, 119, 117, 115, 113, 111, 109, 107, 105, 103, 101, 99, 97, 95, 93, 91, 89, 87, 85, 83, 81, 79, 77, 75, 73, 71, 69, 67, 65, 63, 61, 59, 57, 55, 53, 51, 49, 47, 45, 43, 41, 39, 37, 35, 33, 31, 29, 27, 25, 23, 21, 19, 17, 15, 13, 11, 9, 7, 5), (380, 381, 383, 382), (382, 383, 1, 0), (0, 2, 4, 6, 8, 10, 12, 14, 16, 18, 20, 22, 24, 26, 28, 30, 32, 34, 36, 38, 40, 42, 44, 46, 48, 50, 52, 54, 56, 58, 60, 62, 64, 66, 68, 70, 72, 74, 76, 78, 80, 82, 84, 86, 88, 90, 92, 94, 96, 98, 100, 102, 104, 106, 108, 110, 112, 114, 116, 118, 120, 122, 124, 126, 128, 130, 132, 134, 136, 138, 140, 142, 144, 146, 148, 150, 152, 154, 156, 158, 160, 162, 164, 166, 168, 170, 172, 174, 176, 178, 180, 182, 184, 186, 188, 190, 192, 194, 196, 198, 200, 202, 204, 206, 208, 210, 212, 214, 216, 218, 220, 222, 224, 226, 228, 230, 232, 234, 236, 238, 240, 242, 244, 246, 248, 250, 252, 254, 256, 258, 260, 262, 264, 266, 268, 270, 272, 274, 276, 278, 280, 282, 284, 286, 288, 290, 292, 294, 296, 298, 300, 302, 304, 306, 308, 310, 312, 314, 316, 318, 320, 322, 324, 326, 328, 330, 332, 334, 336, 338, 340, 342, 344, 346, 348, 350, 352, 354, 356, 358, 360, 362, 364, 366, 368, 370, 372, 374, 376, 378, 380, 382)])
me_cylinder_004.polygons.foreach_set('use_smooth', [True] * 194)
_uv = me_cylinder_004.uv_layers.new(name='UVMap')
_uv.uv.foreach_set('vector', [0.03584, 0.135, 0.9709, 0.135, 0.9709, 0.1503, 0.03584, 0.1503, 0.03584, 0.1503, 0.9709, 0.1503, 0.9709, 0.1656, 0.03584, 0.1656, 0.03584, 0.1656, 0.9709, 0.1656, 0.9709, 0.1809, 0.03584, 0.1809, 0.03584, 0.1809, 0.9709, 0.1809, 0.9709, 0.1962, 0.03584, 0.1962, 0.03584, 0.1962, 0.9709, 0.1962, 0.9709, 0.2115, 0.03584, 0.2115, 0.03584, 0.2115, 0.9709, 0.2115, 0.9709, 0.2268, 0.03584, 0.2268, 0.03584, 0.2268, 0.9709, 0.2268, 0.9709, 0.2421, 0.03584, 0.2421, 0.03584, 0.2421, 0.9709, 0.2421, 0.9709, 0.2574, 0.03584, 0.2574, 0.03584, 0.2574, 0.9709, 0.2574, 0.9709, 0.2727, 0.03584, 0.2727, 0.03584, 0.2727, 0.9709, 0.2727, 0.9709, 0.288, 0.03584, 0.288, 0.03584, 0.288, 0.9709, 0.288, 0.9709, 0.3033, 0.03584, 0.3033, 0.03584, 0.3033, 0.9709, 0.3033, 0.9709, 0.3186, 0.03584, 0.3186, 0.03584, 0.3186, 0.9709, 0.3186, 0.9709, 0.3339, 0.03584, 0.3339, 0.03584, 0.3339, 0.9709, 0.3339, 0.9709, 0.3492, 0.03584, 0.3492, 0.03584, 0.3492, 0.9709, 0.3492, 0.9709, 0.3645, 0.03584, 0.3645, 0.03584, 0.3645, 0.9709, 0.3645, 0.9709, 0.3798, 0.03584, 0.3798, 0.03584, 0.3798, 0.9709, 0.3798, 0.9709, 0.3951, 0.03584, 0.3951, 0.03584, 0.3951, 0.9709, 0.3951, 0.9709, 0.4104, 0.03584, 0.4104, 0.03584, 0.4104, 0.9709, 0.4104, 0.9709, 0.4257, 0.03584, 0.4257, 0.03584, 0.4257, 0.9709, 0.4257, 0.9709, 0.441, 0.03584, 0.441, 0.03584, 0.441, 0.9709, 0.441, 0.9709, 0.4563, 0.03584, 0.4563, 0.03584, 0.4563, 0.9709, 0.4563, 0.9709, 0.4716, 0.03584, 0.4716, 0.03584, 0.4716, 0.9709, 0.4716, 0.9709, 0.4869, 0.03584, 0.4869, 0.03584, 0.4869, 0.9709, 0.4869, 0.9709, 0.5022, 0.03584, 0.5022, 0.03584, 0.5022, 0.9709, 0.5022, 0.9709, 0.5175, 0.03584, 0.5175, 0.03584, 0.5175, 0.9709, 0.5175, 0.9709, 0.5328, 0.03584, 0.5328, 0.03584, 0.5328, 0.9709, 0.5328, 0.9709, 0.5481, 0.03584, 0.5481, 0.03584, 0.5481, 0.9709, 0.5481, 0.9709, 0.5634, 0.03584, 0.5634, 0.03584, 0.5634, 0.9709, 0.5634, 0.9709, 0.5787, 0.03584, 0.5787, 0.03584, 0.5787, 0.9709, 0.5787, 0.9709, 0.594, 0.03584, 0.594, 0.03584, 0.594, 0.9709, 0.594, 0.9709, 0.6093, 0.03584, 0.6093, 0.03584, 0.6093, 0.9709, 0.6093, 0.9709, 0.6246, 0.03584, 0.6246, 0.03584, 0.6246, 0.9709, 0.6246, 0.9709, 0.6399, 0.03584, 0.6399, 0.03584, 0.6399, 0.9709, 0.6399, 0.9709, 0.6552, 0.03584, 0.6552, 0.03584, 0.6552, 0.9709, 0.6552, 0.9709, 0.6705, 0.03584, 0.6705, 0.03584, 0.6705, 0.9709, 0.6705, 0.9709, 0.6858, 0.03584, 0.6858, 0.03584, 0.6858, 0.9709, 0.6858, 0.9709, 0.7011, 0.03584, 0.7011, 0.03584, 0.7011, 0.9709, 0.7011, 0.9709, 0.7164, 0.03584, 0.7164, 0.03584, 0.7164, 0.9709, 0.7164, 0.9709, 0.7317, 0.03584, 0.7317, 0.03584, 0.7317, 0.9709, 0.7317, 0.9709, 0.747, 0.03584, 0.747, 0.03584, 0.747, 0.9709, 0.747, 0.9709, 0.7623, 0.03584, 0.7623, 0.03584, 0.7623, 0.9709, 0.7623, 0.9709, 0.7776, 0.03584, 0.7776, 0.03584, 0.7776, 0.9709, 0.7776, 0.9709, 0.7928, 0.03584, 0.7928, 0.03584, 0.7928, 0.9709, 0.7928, 0.9709, 0.8081, 0.03584, 0.8081, 0.03584, 0.8081, 0.9709, 0.8081, 0.9709, 0.8234, 0.03584, 0.8234, 0.03584, 0.8234, 0.9709, 0.8234, 0.9709, 0.8387, 0.03584, 0.8387, 0.03584, 0.8387, 0.9709, 0.8387, 0.9709, 0.854, 0.03584, 0.854, 0.03584, 0.854, 0.9709, 0.854, 0.9709, 0.8693, 0.03584, 0.8693, 0.03584, 0.135, 0.9709, 0.135, 0.9709, 0.1503, 0.03584, 0.1503, 0.03584, 0.1503, 0.9709, 0.1503, 0.9709, 0.1656, 0.03584, 0.1656, 0.03584, 0.1656, 0.9709, 0.1656, 0.9709, 0.1809, 0.03584, 0.1809, 0.03584, 0.1809, 0.9709, 0.1809, 0.9709, 0.1962, 0.03584, 0.1962, 0.03584, 0.1962, 0.9709, 0.1962, 0.9709, 0.2115, 0.03584, 0.2115, 0.03584, 0.2115, 0.9709, 0.2115, 0.9709, 0.2268, 0.03584, 0.2268, 0.03584, 0.2268, 0.9709, 0.2268, 0.9709, 0.2421, 0.03584, 0.2421, 0.03584, 0.2421, 0.9709, 0.2421, 0.9709, 0.2574, 0.03584, 0.2574, 0.03584, 0.2574, 0.9709, 0.2574, 0.9709, 0.2727, 0.03584, 0.2727, 0.03584, 0.2727, 0.9709, 0.2727, 0.9709, 0.288, 0.03584, 0.288, 0.03584, 0.288, 0.9709, 0.288, 0.9709, 0.3033, 0.03584, 0.3033, 0.03584, 0.3033, 0.9709, 0.3033, 0.9709, 0.3186, 0.03584, 0.3186, 0.03584, 0.3186, 0.9709, 0.3186, 0.9709, 0.3339, 0.03584, 0.3339, 0.03584, 0.3339, 0.9709, 0.3339, 0.9709, 0.3492, 0.03584, 0.3492, 0.03584, 0.3492, 0.9709, 0.3492, 0.9709, 0.3645, 0.03584, 0.3645, 0.03584, 0.3645, 0.9709, 0.3645, 0.9709, 0.3798, 0.03584, 0.3798, 0.03584, 0.3798, 0.9709, 0.3798, 0.9709, 0.3951, 0.03584, 0.3951, 0.03584, 0.3951, 0.9709, 0.3951, 0.9709, 0.4104, 0.03584, 0.4104, 0.03584, 0.4104, 0.9709, 0.4104, 0.9709, 0.4257, 0.03584, 0.4257, 0.03584, 0.4257, 0.9709, 0.4257, 0.9709, 0.441, 0.03584, 0.441, 0.03584, 0.441, 0.9709, 0.441, 0.9709, 0.4563, 0.03584, 0.4563, 0.03584, 0.4563, 0.9709, 0.4563, 0.9709, 0.4716, 0.03584, 0.4716, 0.03584, 0.4716, 0.9709, 0.4716, 0.9709, 0.4869, 0.03584, 0.4869, 0.03584, 0.4869, 0.9709, 0.4869, 0.9709, 0.5022, 0.03584, 0.5022, 0.03584, 0.5022, 0.9709, 0.5022, 0.9709, 0.5175, 0.03584, 0.5175, 0.03584, 0.5175, 0.9709, 0.5175, 0.9709, 0.5328, 0.03584, 0.5328, 0.03584, 0.5328, 0.9709, 0.5328, 0.9709, 0.5481, 0.03584, 0.5481, 0.03584, 0.5481, 0.9709, 0.5481, 0.9709, 0.5634, 0.03584, 0.5634, 0.03584, 0.5634, 0.9709, 0.5634, 0.9709, 0.5787, 0.03584, 0.5787, 0.03584, 0.5787, 0.9709, 0.5787, 0.9709, 0.594, 0.03584, 0.594, 0.03584, 0.594, 0.9709, 0.594, 0.9709, 0.6093, 0.03584, 0.6093, 0.03584, 0.6093, 0.9709, 0.6093, 0.9709, 0.6246, 0.03584, 0.6246, 0.03584, 0.6246, 0.9709, 0.6246, 0.9709, 0.6399, 0.03584, 0.6399, 0.03584, 0.6399, 0.9709, 0.6399, 0.9709, 0.6552, 0.03584, 0.6552, 0.03584, 0.6552, 0.9709, 0.6552, 0.9709, 0.6705, 0.03584, 0.6705, 0.03584, 0.6705, 0.9709, 0.6705, 0.9709, 0.6858, 0.03584, 0.6858, 0.03584, 0.6858, 0.9709, 0.6858, 0.9709, 0.7011, 0.03584, 0.7011, 0.03584, 0.7011, 0.9709, 0.7011, 0.9709, 0.7164, 0.03584, 0.7164, 0.03584, 0.7164, 0.9709, 0.7164, 0.9709, 0.7317, 0.03584, 0.7317, 0.03584, 0.7317, 0.9709, 0.7317, 0.9709, 0.747, 0.03584, 0.747, 0.03584, 0.747, 0.9709, 0.747, 0.9709, 0.7623, 0.03584, 0.7623, 0.03584, 0.7623, 0.9709, 0.7623, 0.9709, 0.7776, 0.03584, 0.7776, 0.03584, 0.7776, 0.9709, 0.7776, 0.9709, 0.7928, 0.03584, 0.7928, 0.03584, 0.7928, 0.9709, 0.7928, 0.9709, 0.8081, 0.03584, 0.8081, 0.03584, 0.8081, 0.9709, 0.8081, 0.9709, 0.8234, 0.03584, 0.8234, 0.03584, 0.8234, 0.9709, 0.8234, 0.9709, 0.8387, 0.03584, 0.8387, 0.03584, 0.8387, 0.9709, 0.8387, 0.9709, 0.854, 0.03584, 0.854, 0.03584, 0.854, 0.9709, 0.854, 0.9709, 0.8693, 0.03584, 0.8693, 0.03584, 0.135, 0.9709, 0.135, 0.9709, 0.1503, 0.03584, 0.1503, 0.03584, 0.1503, 0.9709, 0.1503, 0.9709, 0.1656, 0.03584, 0.1656, 0.03584, 0.1656, 0.9709, 0.1656, 0.9709, 0.1809, 0.03584, 0.1809, 0.03584, 0.1809, 0.9709, 0.1809, 0.9709, 0.1962, 0.03584, 0.1962, 0.03584, 0.1962, 0.9709, 0.1962, 0.9709, 0.2115, 0.03584, 0.2115, 0.03584, 0.2115, 0.9709, 0.2115, 0.9709, 0.2268, 0.03584, 0.2268, 0.03584, 0.2268, 0.9709, 0.2268, 0.9709, 0.2421, 0.03584, 0.2421, 0.03584, 0.2421, 0.9709, 0.2421, 0.9709, 0.2574, 0.03584, 0.2574, 0.03584, 0.2574, 0.9709, 0.2574, 0.9709, 0.2727, 0.03584, 0.2727, 0.03584, 0.2727, 0.9709, 0.2727, 0.9709, 0.288, 0.03584, 0.288, 0.03584, 0.288, 0.9709, 0.288, 0.9709, 0.3033, 0.03584, 0.3033, 0.03584, 0.3033, 0.9709, 0.3033, 0.9709, 0.3186, 0.03584, 0.3186, 0.03584, 0.3186, 0.9709, 0.3186, 0.9709, 0.3339, 0.03584, 0.3339, 0.03584, 0.3339, 0.9709, 0.3339, 0.9709, 0.3492, 0.03584, 0.3492, 0.03584, 0.3492, 0.9709, 0.3492, 0.9709, 0.3645, 0.03584, 0.3645, 0.03584, 0.3645, 0.9709, 0.3645, 0.9709, 0.3798, 0.03584, 0.3798, 0.03584, 0.3798, 0.9709, 0.3798, 0.9709, 0.3951, 0.03584, 0.3951, 0.03584, 0.3951, 0.9709, 0.3951, 0.9709, 0.4104, 0.03584, 0.4104, 0.03584, 0.4104, 0.9709, 0.4104, 0.9709, 0.4257, 0.03584, 0.4257, 0.03584, 0.4257, 0.9709, 0.4257, 0.9709, 0.441, 0.03584, 0.441, 0.03584, 0.441, 0.9709, 0.441, 0.9709, 0.4563, 0.03584, 0.4563, 0.03584, 0.4563, 0.9709, 0.4563, 0.9709, 0.4716, 0.03584, 0.4716, 0.03584, 0.4716, 0.9709, 0.4716, 0.9709, 0.4869, 0.03584, 0.4869, 0.03584, 0.4869, 0.9709, 0.4869, 0.9709, 0.5022, 0.03584, 0.5022, 0.03584, 0.5022, 0.9709, 0.5022, 0.9709, 0.5175, 0.03584, 0.5175, 0.03584, 0.5175, 0.9709, 0.5175, 0.9709, 0.5328, 0.03584, 0.5328, 0.03584, 0.5328, 0.9709, 0.5328, 0.9709, 0.5481, 0.03584, 0.5481, 0.03584, 0.5481, 0.9709, 0.5481, 0.9709, 0.5634, 0.03584, 0.5634, 0.03584, 0.5634, 0.9709, 0.5634, 0.9709, 0.5787, 0.03584, 0.5787, 0.03584, 0.5787, 0.9709, 0.5787, 0.9709, 0.594, 0.03584, 0.594, 0.03584, 0.594, 0.9709, 0.594, 0.9709, 0.6093, 0.03584, 0.6093, 0.03584, 0.6093, 0.9709, 0.6093, 0.9709, 0.6246, 0.03584, 0.6246, 0.03584, 0.6246, 0.9709, 0.6246, 0.9709, 0.6399, 0.03584, 0.6399, 0.03584, 0.6399, 0.9709, 0.6399, 0.9709, 0.6552, 0.03584, 0.6552, 0.03584, 0.6552, 0.9709, 0.6552, 0.9709, 0.6705, 0.03584, 0.6705, 0.03584, 0.6705, 0.9709, 0.6705, 0.9709, 0.6858, 0.03584, 0.6858, 0.03584, 0.6858, 0.9709, 0.6858, 0.9709, 0.7011, 0.03584, 0.7011, 0.03584, 0.7011, 0.9709, 0.7011, 0.9709, 0.7164, 0.03584, 0.7164, 0.03584, 0.7164, 0.9709, 0.7164, 0.9709, 0.7317, 0.03584, 0.7317, 0.03584, 0.7317, 0.9709, 0.7317, 0.9709, 0.747, 0.03584, 0.747, 0.03584, 0.747, 0.9709, 0.747, 0.9709, 0.7623, 0.03584, 0.7623, 0.03584, 0.7623, 0.9709, 0.7623, 0.9709, 0.7776, 0.03584, 0.7776, 0.03584, 0.7776, 0.9709, 0.7776, 0.9709, 0.7928, 0.03584, 0.7928, 0.03584, 0.7928, 0.9709, 0.7928, 0.9709, 0.8081, 0.03584, 0.8081, 0.03584, 0.8081, 0.9709, 0.8081, 0.9709, 0.8234, 0.03584, 0.8234, 0.03584, 0.8234, 0.9709, 0.8234, 0.9709, 0.8387, 0.03584, 0.8387, 0.03584, 0.8387, 0.9709, 0.8387, 0.9709, 0.854, 0.03584, 0.854, 0.03584, 0.854, 0.9709, 0.854, 0.9709, 0.8693, 0.03584, 0.8693, 0.03584, 0.135, 0.9709, 0.135, 0.9709, 0.1503, 0.03584, 0.1503, 0.03584, 0.1503, 0.9709, 0.1503, 0.9709, 0.1656, 0.03584, 0.1656, 0.03584, 0.1656, 0.9709, 0.1656, 0.9709, 0.1809, 0.03584, 0.1809, 0.03584, 0.1809, 0.9709, 0.1809, 0.9709, 0.1962, 0.03584, 0.1962, 0.03584, 0.1962, 0.9709, 0.1962, 0.9709, 0.2115, 0.03584, 0.2115, 0.03584, 0.2115, 0.9709, 0.2115, 0.9709, 0.2268, 0.03584, 0.2268, 0.03584, 0.2268, 0.9709, 0.2268, 0.9709, 0.2421, 0.03584, 0.2421, 0.03584, 0.2421, 0.9709, 0.2421, 0.9709, 0.2574, 0.03584, 0.2574, 0.03584, 0.2574, 0.9709, 0.2574, 0.9709, 0.2727, 0.03584, 0.2727, 0.03584, 0.2727, 0.9709, 0.2727, 0.9709, 0.288, 0.03584, 0.288, 0.03584, 0.288, 0.9709, 0.288, 0.9709, 0.3033, 0.03584, 0.3033, 0.03584, 0.3033, 0.9709, 0.3033, 0.9709, 0.3186, 0.03584, 0.3186, 0.03584, 0.3186, 0.9709, 0.3186, 0.9709, 0.3339, 0.03584, 0.3339, 0.03584, 0.3339, 0.9709, 0.3339, 0.9709, 0.3492, 0.03584, 0.3492, 0.03584, 0.3492, 0.9709, 0.3492, 0.9709, 0.3645, 0.03584, 0.3645, 0.03584, 0.3645, 0.9709, 0.3645, 0.9709, 0.3798, 0.03584, 0.3798, 0.03584, 0.3798, 0.9709, 0.3798, 0.9709, 0.3951, 0.03584, 0.3951, 0.03584, 0.3951, 0.9709, 0.3951, 0.9709, 0.4104, 0.03584, 0.4104, 0.03584, 0.4104, 0.9709, 0.4104, 0.9709, 0.4257, 0.03584, 0.4257, 0.03584, 0.4257, 0.9709, 0.4257, 0.9709, 0.441, 0.03584, 0.441, 0.03584, 0.441, 0.9709, 0.441, 0.9709, 0.4563, 0.03584, 0.4563, 0.03584, 0.4563, 0.9709, 0.4563, 0.9709, 0.4716, 0.03584, 0.4716, 0.03584, 0.4716, 0.9709, 0.4716, 0.9709, 0.4869, 0.03584, 0.4869, 0.03584, 0.4869, 0.9709, 0.4869, 0.9709, 0.5022, 0.03584, 0.5022, 0.03584, 0.5022, 0.9709, 0.5022, 0.9709, 0.5175, 0.03584, 0.5175, 0.03584, 0.5175, 0.9709, 0.5175, 0.9709, 0.5328, 0.03584, 0.5328, 0.03584, 0.5328, 0.9709, 0.5328, 0.9709, 0.5481, 0.03584, 0.5481, 0.03584, 0.5481, 0.9709, 0.5481, 0.9709, 0.5634, 0.03584, 0.5634, 0.03584, 0.5634, 0.9709, 0.5634, 0.9709, 0.5787, 0.03584, 0.5787, 0.03584, 0.5787, 0.9709, 0.5787, 0.9709, 0.594, 0.03584, 0.594, 0.03584, 0.594, 0.9709, 0.594, 0.9709, 0.6093, 0.03584, 0.6093, 0.03584, 0.6093, 0.9709, 0.6093, 0.9709, 0.6246, 0.03584, 0.6246, 0.03584, 0.6246, 0.9709, 0.6246, 0.9709, 0.6399, 0.03584, 0.6399, 0.03584, 0.6399, 0.9709, 0.6399, 0.9709, 0.6552, 0.03584, 0.6552, 0.03584, 0.6552, 0.9709, 0.6552, 0.9709, 0.6705, 0.03584, 0.6705, 0.03584, 0.6705, 0.9709, 0.6705, 0.9709, 0.6858, 0.03584, 0.6858, 0.03584, 0.6858, 0.9709, 0.6858, 0.9709, 0.7011, 0.03584, 0.7011, 0.03584, 0.7011, 0.9709, 0.7011, 0.9709, 0.7164, 0.03584, 0.7164, 0.03584, 0.7164, 0.9709, 0.7164, 0.9709, 0.7317, 0.03584, 0.7317, 0.03584, 0.7317, 0.9709, 0.7317, 0.9709, 0.747, 0.03584, 0.747, 0.03584, 0.747, 0.9709, 0.747, 0.9709, 0.7623, 0.03584, 0.7623, 0.03584, 0.7623, 0.9709, 0.7623, 0.9709, 0.7776, 0.03584, 0.7776, 0.03584, 0.7776, 0.9709, 0.7776, 0.9709, 0.7928, 0.03584, 0.7928, 0.03584, 0.7928, 0.9709, 0.7928, 0.9709, 0.8081, 0.03584, 0.8081, 0.03584, 0.8081, 0.9709, 0.8081, 0.9709, 0.8234, 0.03584, 0.8234, 0.03584, 0.8234, 0.9709, 0.8234, 0.9709, 0.8387, 0.03584, 0.8387, -0.3007, 0.2064, -0.306, 0.2052, -0.3112, 0.2038, -0.3164, 0.2022, -0.3216, 0.2004, -0.3267, 0.1985, -0.3317, 0.1964, -0.3367, 0.1942, -0.3416, 0.1918, -0.3464, 0.1892, -0.3511, 0.1865, -0.3557, 0.1836, -0.3603, 0.1806, -0.3647, 0.1774, -0.369, 0.1741, -0.3732, 0.1706, -0.3773, 0.1671, -0.3813, 0.1633, -0.3852, 0.1595, -0.3889, 0.1555, -0.3925, 0.1514, -0.3959, 0.1472, -0.3992, 0.1429, -0.4024, 0.1384, -0.4054, 0.1339, -0.4083, 0.1293, -0.411, 0.1246, -0.4136, 0.1198, -0.416, 0.1149, -0.4183, 0.1099, -0.4204, 0.1049, -0.4223, 0.09978, -0.424, 0.09462, -0.4256, 0.0894, -0.427, 0.08414, -0.4283, 0.07883, -0.4293, 0.07349, -0.4302, 0.06811, -0.4309, 0.06271, -0.4314, 0.05729, -0.4318, 0.05185, -0.432, 0.04641, -0.432, 0.04096, -0.4318, 0.03551, -0.4314, 0.03008, -0.4309, 0.02466, -0.4302, 0.01925, -0.4293, 0.01388, -0.4283, 0.008535, -0.427, 0.003229, -0.4256, -0.002034, -0.424, -0.007248, -0.4223, -0.01241, -0.4204, -0.01751, -0.4183, -0.02254, -0.416, -0.0275, -0.4136, -0.03239, -0.411, -0.03719, -0.4083, -0.04191, -0.4054, -0.04654, -0.4024, -0.05107, -0.3992, -0.0555, -0.3959, -0.05982, -0.3925, -0.06403, -0.3889, -0.06813, -0.3852, -0.0721, -0.3813, -0.07596, -0.3773, -0.07968, -0.3732, -0.08327, -0.369, -0.08673, -0.3647, -0.09005, -0.3603, -0.09322, -0.3557, -0.09625, -0.3511, -0.09912, -0.3464, -0.1018, -0.3416, -0.1044, -0.3367, -0.1068, -0.3317, -0.1091, -0.3267, -0.1112, -0.3216, -0.1131, -0.3164, -0.1148, -0.3112, -0.1164, -0.306, -0.1178, -0.3007, -0.1191, -0.2953, -0.1201, -0.2899, -0.121, -0.2845, -0.1217, -0.2791, -0.1223, -0.2737, -0.1226, -0.2682, -0.1228, -0.2628, -0.1228, -0.2573, -0.1226, -0.2519, -0.1223, -0.2465, -0.1217, -0.2411, -0.121, -0.2357, -0.1201, -0.2304, -0.1191, -0.2251, -0.1178, -0.2198, -0.1164, -0.2146, -0.1148, -0.2094, -0.1131, -0.2043, -0.1112, -0.1993, -0.1091, -0.1943, -0.1068, -0.1894, -0.1044, -0.1846, -0.1018, -0.1799, -0.09912, -0.1753, -0.09625, -0.1708, -0.09322, -0.1663, -0.09005, -0.162, -0.08673, -0.1578, -0.08327, -0.1537, -0.07968, -0.1497, -0.07596, -0.1459, -0.0721, -0.1421, -0.06813, -0.1386, -0.06403, -0.1351, -0.05982, -0.1318, -0.0555, -0.1286, -0.05107, -0.1256, -0.04654, -0.1227, -0.04191, -0.12, -0.03719, -0.1174, -0.03239, -0.115, -0.0275, -0.1127, -0.02254, -0.1107, -0.01751, -0.1087, -0.01241, -0.107, -0.007247, -0.1054, -0.002034, -0.104, 0.003229, -0.1028, 0.008535, -0.1017, 0.01388, -0.1008, 0.01925, -0.1001, 0.02466, -0.09957, 0.03008, -0.09921, 0.03551, -0.09904, 0.04096, -0.09904, 0.04641, -0.09921, 0.05185, -0.09957, 0.05729, -0.1001, 0.06271, -0.1008, 0.06811, -0.1017, 0.07349, -0.1028, 0.07883, -0.104, 0.08414, -0.1054, 0.0894, -0.107, 0.09462, -0.1087, 0.09978, -0.1107, 0.1049, -0.1127, 0.1099, -0.115, 0.1149, -0.1174, 0.1198, -0.12, 0.1246, -0.1227, 0.1293, -0.1256, 0.1339, -0.1286, 0.1384, -0.1318, 0.1429, -0.1351, 0.1472, -0.1386, 0.1514, -0.1421, 0.1555, -0.1459, 0.1595, -0.1497, 0.1633, -0.1537, 0.1671, -0.1578, 0.1706, -0.162, 0.1741, -0.1663, 0.1774, -0.1708, 0.1806, -0.1753, 0.1836, -0.1799, 0.1865, -0.1846, 0.1892, -0.1894, 0.1918, -0.1943, 0.1942, -0.1993, 0.1964, -0.2043, 0.1985, -0.2094, 0.2004, -0.2146, 0.2022, -0.2198, 0.2038, -0.2251, 0.2052, -0.2304, 0.2064, -0.2357, 0.2075, -0.2411, 0.2084, -0.2465, 0.2091, -0.2519, 0.2096, -0.2573, 0.21, -0.2628, 0.2102, -0.2682, 0.2102, -0.2737, 0.21, -0.2791, 0.2096, -0.2845, 0.2091, -0.2899, 0.2084, -0.2953, 0.2075, 0.03584, 0.8387, 0.9709, 0.8387, 0.9709, 0.854, 0.03584, 0.854, 0.03584, 0.854, 0.9709, 0.854, 0.9709, 0.8693, 0.03584, 0.8693, -0.3811, 0.2368, -0.3766, 0.2338, -0.372, 0.2309, -0.3673, 0.2282, -0.3625, 0.2256, -0.3576, 0.2232, -0.3526, 0.2209, -0.3476, 0.2189, -0.3425, 0.2169, -0.3373, 0.2152, -0.3321, 0.2136, -0.3268, 0.2122, -0.3215, 0.211, -0.3162, 0.2099, -0.3108, 0.209, -0.3054, 0.2083, -0.3, 0.2078, -0.2946, 0.2074, -0.2891, 0.2072, -0.2837, 0.2072, -0.2782, 0.2074, -0.2728, 0.2078, -0.2674, 0.2083, -0.262, 0.209, -0.2566, 0.2099, -0.2512, 0.211, -0.2459, 0.2122, -0.2407, 0.2136, -0.2355, 0.2152, -0.2303, 0.2169, -0.2252, 0.2189, -0.2202, 0.2209, -0.2152, 0.2232, -0.2103, 0.2256, -0.2055, 0.2282, -0.2008, 0.2309, -0.1962, 0.2338, -0.1916, 0.2368, -0.1872, 0.24, -0.1829, 0.2433, -0.1787, 0.2467, -0.1746, 0.2503, -0.1706, 0.2541, -0.1668, 0.2579, -0.163, 0.2619, -0.1594, 0.266, -0.156, 0.2702, -0.1527, 0.2745, -0.1495, 0.279, -0.1465, 0.2835, -0.1436, 0.2881, -0.1409, 0.2928, -0.1383, 0.2976, -0.1359, 0.3025, -0.1336, 0.3075, -0.1315, 0.3125, -0.1296, 0.3176, -0.1279, 0.3228, -0.1263, 0.328, -0.1249, 0.3332, -0.1236, 0.3386, -0.1226, 0.3439, -0.1217, 0.3493, -0.121, 0.3547, -0.1205, 0.3601, -0.1201, 0.3655, -0.1199, 0.371, -0.1199, 0.3764, -0.1201, 0.3819, -0.1205, 0.3873, -0.121, 0.3927, -0.1217, 0.3981, -0.1226, 0.4035, -0.1236, 0.4089, -0.1249, 0.4142, -0.1263, 0.4194, -0.1279, 0.4246, -0.1296, 0.4298, -0.1315, 0.4349, -0.1336, 0.4399, -0.1359, 0.4449, -0.1383, 0.4498, -0.1409, 0.4546, -0.1436, 0.4593, -0.1465, 0.4639, -0.1495, 0.4685, -0.1527, 0.4729, -0.156, 0.4772, -0.1594, 0.4814, -0.163, 0.4855, -0.1668, 0.4895, -0.1706, 0.4933, -0.1746, 0.4971, -0.1787, 0.5007, -0.1829, 0.5041, -0.1872, 0.5074, -0.1916, 0.5106, -0.1962, 0.5136, -0.2008, 0.5165, -0.2055, 0.5192, -0.2103, 0.5218, -0.2152, 0.5242, -0.2202, 0.5265, -0.2252, 0.5286, -0.2303, 0.5305, -0.2355, 0.5322, -0.2407, 0.5338, -0.2459, 0.5352, -0.2512, 0.5364, -0.2566, 0.5375, -0.262, 0.5384, -0.2674, 0.5391, -0.2728, 0.5396, -0.2782, 0.54, -0.2837, 0.5402, -0.2891, 0.5402, -0.2946, 0.54, -0.3, 0.5396, -0.3054, 0.5391, -0.3108, 0.5384, -0.3162, 0.5375, -0.3215, 0.5364, -0.3268, 0.5352, -0.3321, 0.5338, -0.3373, 0.5322, -0.3425, 0.5305, -0.3476, 0.5286, -0.3526, 0.5265, -0.3576, 0.5242, -0.3625, 0.5218, -0.3673, 0.5192, -0.372, 0.5165, -0.3766, 0.5136, -0.3811, 0.5106, -0.3856, 0.5074, -0.3899, 0.5041, -0.3941, 0.5007, -0.3982, 0.4971, -0.4022, 0.4933, -0.406, 0.4895, -0.4098, 0.4855, -0.4134, 0.4814, -0.4168, 0.4772, -0.4201, 0.4729, -0.4233, 0.4685, -0.4263, 0.4639, -0.4292, 0.4593, -0.4319, 0.4546, -0.4345, 0.4498, -0.4369, 0.4449, -0.4392, 0.4399, -0.4412, 0.4349, -0.4432, 0.4298, -0.4449, 0.4246, -0.4465, 0.4194, -0.4479, 0.4142, -0.4491, 0.4089, -0.4502, 0.4035, -0.4511, 0.3981, -0.4518, 0.3927, -0.4523, 0.3873, -0.4527, 0.3819, -0.4529, 0.3764, -0.4529, 0.371, -0.4527, 0.3655, -0.4523, 0.3601, -0.4518, 0.3547, -0.4511, 0.3493, -0.4502, 0.3439, -0.4491, 0.3386, -0.4479, 0.3332, -0.4465, 0.328, -0.4449, 0.3228, -0.4432, 0.3176, -0.4412, 0.3125, -0.4392, 0.3075, -0.4369, 0.3025, -0.4345, 0.2976, -0.4319, 0.2928, -0.4292, 0.2881, -0.4263, 0.2835, -0.4233, 0.279, -0.4201, 0.2745, -0.4168, 0.2702, -0.4134, 0.266, -0.4098, 0.2619, -0.406, 0.2579, -0.4022, 0.2541, -0.3982, 0.2503, -0.3941, 0.2467, -0.3899, 0.2433, -0.3856, 0.24])
_uv.active_render = True
_uv = me_cylinder_004.uv_layers.new(name='LightMap')
_uv.uv.foreach_set('vector', [0.9633, 0.6887, 0.9633, 0.5527, 0.9296, 0.5527, 0.9296, 0.6887, 0.4296, 0.999, 0.5704, 0.999, 0.5704, 0.9665, 0.4296, 0.9665, 0.1776, 0.1369, 0.1776, 0.001001, 0.1439, 0.001001, 0.1439, 0.1369, 0.1439, 0.1714, 0.2847, 0.1714, 0.2847, 0.1389, 0.1439, 0.1389, 0.2133, 0.1369, 0.2133, 0.001001, 0.1796, 0.001001, 0.1796, 0.1369, 0.1439, 0.2059, 0.2847, 0.2059, 0.2847, 0.1734, 0.1439, 0.1734, 0.249, 0.1369, 0.249, 0.001001, 0.2153, 0.001001, 0.2153, 0.1369, 0.1439, 0.2404, 0.2847, 0.2404, 0.2847, 0.2079, 0.1439, 0.2079, 0.2847, 0.1369, 0.2847, 0.001001, 0.251, 0.001001, 0.251, 0.1369, 0.1439, 0.2749, 0.2847, 0.2749, 0.2847, 0.2424, 0.1439, 0.2424, 0.3204, 0.1369, 0.3204, 0.001001, 0.2867, 0.001001, 0.2867, 0.1369, 0.001001, 0.3093, 0.1419, 0.3093, 0.1419, 0.2769, 0.001001, 0.2769, 0.3204, 0.2749, 0.3204, 0.1389, 0.2867, 0.1389, 0.2867, 0.2749, 0.1439, 0.3093, 0.2847, 0.3093, 0.2847, 0.2769, 0.1439, 0.2769, 0.3561, 0.1369, 0.3561, 0.001001, 0.3224, 0.001001, 0.3224, 0.1369, 0.001001, 0.3438, 0.1419, 0.3438, 0.1419, 0.3113, 0.001001, 0.3113, 0.3561, 0.2749, 0.3561, 0.1389, 0.3224, 0.1389, 0.3224, 0.2749, 0.1439, 0.3438, 0.2847, 0.3438, 0.2847, 0.3113, 0.1439, 0.3113, 0.3919, 0.1369, 0.3919, 0.001001, 0.3581, 0.001001, 0.3581, 0.1369, 0.001001, 0.3783, 0.1419, 0.3783, 0.1419, 0.3458, 0.001001, 0.3458, 0.3919, 0.2749, 0.3919, 0.1389, 0.3581, 0.1389, 0.3581, 0.2749, 0.1439, 0.3783, 0.2847, 0.3783, 0.2847, 0.3458, 0.1439, 0.3458, 0.4276, 0.1369, 0.4276, 0.001001, 0.3939, 0.001001, 0.3939, 0.1369, 0.001001, 0.4128, 0.1419, 0.4128, 0.1419, 0.3803, 0.001001, 0.3803, 0.4276, 0.2749, 0.4276, 0.1389, 0.3939, 0.1389, 0.3939, 0.2749, 0.1439, 0.4128, 0.2847, 0.4128, 0.2847, 0.3803, 0.1439, 0.3803, 0.3204, 0.4128, 0.3204, 0.2769, 0.2867, 0.2769, 0.2867, 0.4128, 0.001001, 0.4473, 0.1419, 0.4473, 0.1419, 0.4148, 0.001001, 0.4148, 0.3561, 0.4128, 0.3561, 0.2769, 0.3224, 0.2769, 0.3224, 0.4128, 0.1439, 0.4473, 0.2847, 0.4473, 0.2847, 0.4148, 0.1439, 0.4148, 0.3919, 0.4128, 0.3919, 0.2769, 0.3581, 0.2769, 0.3581, 0.4128, 0.2867, 0.4473, 0.4276, 0.4473, 0.4276, 0.4148, 0.2867, 0.4148, 0.4276, 0.4128, 0.4276, 0.2769, 0.3939, 0.2769, 0.3939, 0.4128, 0.001001, 0.4818, 0.1419, 0.4818, 0.1419, 0.4493, 0.001001, 0.4493, 0.4633, 0.1369, 0.4633, 0.001001, 0.4296, 0.001001, 0.4296, 0.1369, 0.1439, 0.4818, 0.2847, 0.4818, 0.2847, 0.4493, 0.1439, 0.4493, 0.4633, 0.2749, 0.4633, 0.1389, 0.4296, 0.1389, 0.4296, 0.2749, 0.2867, 0.4818, 0.4276, 0.4818, 0.4276, 0.4493, 0.2867, 0.4493, 0.4633, 0.4128, 0.4633, 0.2769, 0.4296, 0.2769, 0.4296, 0.4128, 0.001001, 0.5162, 0.1419, 0.5162, 0.1419, 0.4838, 0.001001, 0.4838, 0.499, 0.1369, 0.499, 0.001001, 0.4653, 0.001001, 0.4653, 0.1369, 0.1439, 0.5162, 0.2847, 0.5162, 0.2847, 0.4838, 0.1439, 0.4838, 0.499, 0.2749, 0.499, 0.1389, 0.4653, 0.1389, 0.4653, 0.2749, 0.2867, 0.5162, 0.4276, 0.5162, 0.4276, 0.4838, 0.2867, 0.4838, 0.499, 0.4128, 0.499, 0.2769, 0.4653, 0.2769, 0.4653, 0.4128, 0.001001, 0.5507, 0.1419, 0.5507, 0.1419, 0.5182, 0.001001, 0.5182, 0.5347, 0.1369, 0.5347, 0.001001, 0.501, 0.001001, 0.501, 0.1369, 0.1439, 0.5507, 0.2847, 0.5507, 0.2847, 0.5182, 0.1439, 0.5182, 0.5347, 0.2749, 0.5347, 0.1389, 0.501, 0.1389, 0.501, 0.2749, 0.2867, 0.5507, 0.4276, 0.5507, 0.4276, 0.5182, 0.2867, 0.5182, 0.5347, 0.4128, 0.5347, 0.2769, 0.501, 0.2769, 0.501, 0.4128, 0.4296, 0.4473, 0.5704, 0.4473, 0.5704, 0.4148, 0.4296, 0.4148, 0.5704, 0.1369, 0.5704, 0.001001, 0.5367, 0.001001, 0.5367, 0.1369, 0.4296, 0.4818, 0.5704, 0.4818, 0.5704, 0.4493, 0.4296, 0.4493, 0.5704, 0.2749, 0.5704, 0.1389, 0.5367, 0.1389, 0.5367, 0.2749, 0.4296, 0.5162, 0.5704, 0.5162, 0.5704, 0.4838, 0.4296, 0.4838, 0.5704, 0.4128, 0.5704, 0.2769, 0.5367, 0.2769, 0.5367, 0.4128, 0.4296, 0.5507, 0.5704, 0.5507, 0.5704, 0.5182, 0.4296, 0.5182, 0.6061, 0.1369, 0.6061, 0.001001, 0.5724, 0.001001, 0.5724, 0.1369, 0.001001, 0.5852, 0.1419, 0.5852, 0.1419, 0.5527, 0.001001, 0.5527, 0.6061, 0.2749, 0.6061, 0.1389, 0.5724, 0.1389, 0.5724, 0.2749, 0.1439, 0.5852, 0.2847, 0.5852, 0.2847, 0.5527, 0.1439, 0.5527, 0.6061, 0.4128, 0.6061, 0.2769, 0.5724, 0.2769, 0.5724, 0.4128, 0.2867, 0.5852, 0.4276, 0.5852, 0.4276, 0.5527, 0.2867, 0.5527, 0.6061, 0.5507, 0.6061, 0.4148, 0.5724, 0.4148, 0.5724, 0.5507, 0.4296, 0.5852, 0.5704, 0.5852, 0.5704, 0.5527, 0.4296, 0.5527, 0.6419, 0.1369, 0.6419, 0.001001, 0.6081, 0.001001, 0.6081, 0.1369, 0.001001, 0.6197, 0.1419, 0.6197, 0.1419, 0.5872, 0.001001, 0.5872, 0.6419, 0.2749, 0.6419, 0.1389, 0.6081, 0.1389, 0.6081, 0.2749, 0.1439, 0.6197, 0.2847, 0.6197, 0.2847, 0.5872, 0.1439, 0.5872, 0.6419, 0.4128, 0.6419, 0.2769, 0.6081, 0.2769, 0.6081, 0.4128, 0.2867, 0.6197, 0.4276, 0.6197, 0.4276, 0.5872, 0.2867, 0.5872, 0.6419, 0.5507, 0.6419, 0.4148, 0.6081, 0.4148, 0.6081, 0.5507, 0.4296, 0.6197, 0.5704, 0.6197, 0.5704, 0.5872, 0.4296, 0.5872, 0.6776, 0.1369, 0.6776, 0.001001, 0.6439, 0.001001, 0.6439, 0.1369, 0.001001, 0.6542, 0.1419, 0.6542, 0.1419, 0.6217, 0.001001, 0.6217, 0.6776, 0.2749, 0.6776, 0.1389, 0.6439, 0.1389, 0.6439, 0.2749, 0.1439, 0.6542, 0.2847, 0.6542, 0.2847, 0.6217, 0.1439, 0.6217, 0.6776, 0.4128, 0.6776, 0.2769, 0.6439, 0.2769, 0.6439, 0.4128, 0.2867, 0.6542, 0.4276, 0.6542, 0.4276, 0.6217, 0.2867, 0.6217, 0.6776, 0.5507, 0.6776, 0.4148, 0.6439, 0.4148, 0.6439, 0.5507, 0.4296, 0.6542, 0.5704, 0.6542, 0.5704, 0.6217, 0.4296, 0.6217, 0.7133, 0.1369, 0.7133, 0.001001, 0.6796, 0.001001, 0.6796, 0.1369, 0.001001, 0.6887, 0.1419, 0.6887, 0.1419, 0.6562, 0.001001, 0.6562, 0.7133, 0.2749, 0.7133, 0.1389, 0.6796, 0.1389, 0.6796, 0.2749, 0.1439, 0.6887, 0.2847, 0.6887, 0.2847, 0.6562, 0.1439, 0.6562, 0.7133, 0.4128, 0.7133, 0.2769, 0.6796, 0.2769, 0.6796, 0.4128, 0.2867, 0.6887, 0.4276, 0.6887, 0.4276, 0.6562, 0.2867, 0.6562, 0.7133, 0.5507, 0.7133, 0.4148, 0.6796, 0.4148, 0.6796, 0.5507, 0.4296, 0.6887, 0.5704, 0.6887, 0.5704, 0.6562, 0.4296, 0.6562, 0.6061, 0.6887, 0.6061, 0.5527, 0.5724, 0.5527, 0.5724, 0.6887, 0.001001, 0.7231, 0.1419, 0.7231, 0.1419, 0.6907, 0.001001, 0.6907, 0.6419, 0.6887, 0.6419, 0.5527, 0.6081, 0.5527, 0.6081, 0.6887, 0.1439, 0.7231, 0.2847, 0.7231, 0.2847, 0.6907, 0.1439, 0.6907, 0.6776, 0.6887, 0.6776, 0.5527, 0.6439, 0.5527, 0.6439, 0.6887, 0.2867, 0.7231, 0.4276, 0.7231, 0.4276, 0.6907, 0.2867, 0.6907, 0.7133, 0.6887, 0.7133, 0.5527, 0.6796, 0.5527, 0.6796, 0.6887, 0.4296, 0.7231, 0.5704, 0.7231, 0.5704, 0.6907, 0.4296, 0.6907, 0.749, 0.1369, 0.749, 0.001001, 0.7153, 0.001001, 0.7153, 0.1369, 0.5724, 0.7231, 0.7133, 0.7231, 0.7133, 0.6907, 0.5724, 0.6907, 0.749, 0.2749, 0.749, 0.1389, 0.7153, 0.1389, 0.7153, 0.2749, 0.001001, 0.7576, 0.1419, 0.7576, 0.1419, 0.7251, 0.001001, 0.7251, 0.749, 0.4128, 0.749, 0.2769, 0.7153, 0.2769, 0.7153, 0.4128, 0.1439, 0.7576, 0.2847, 0.7576, 0.2847, 0.7251, 0.1439, 0.7251, 0.749, 0.5507, 0.749, 0.4148, 0.7153, 0.4148, 0.7153, 0.5507, 0.2867, 0.7576, 0.4276, 0.7576, 0.4276, 0.7251, 0.2867, 0.7251, 0.749, 0.6887, 0.749, 0.5527, 0.7153, 0.5527, 0.7153, 0.6887, 0.4296, 0.7576, 0.5704, 0.7576, 0.5704, 0.7251, 0.4296, 0.7251, 0.7847, 0.1369, 0.7847, 0.001001, 0.751, 0.001001, 0.751, 0.1369, 0.5724, 0.7576, 0.7133, 0.7576, 0.7133, 0.7251, 0.5724, 0.7251, 0.7847, 0.2749, 0.7847, 0.1389, 0.751, 0.1389, 0.751, 0.2749, 0.001001, 0.7921, 0.1419, 0.7921, 0.1419, 0.7596, 0.001001, 0.7596, 0.7847, 0.4128, 0.7847, 0.2769, 0.751, 0.2769, 0.751, 0.4128, 0.1439, 0.7921, 0.2847, 0.7921, 0.2847, 0.7596, 0.1439, 0.7596, 0.7847, 0.5507, 0.7847, 0.4148, 0.751, 0.4148, 0.751, 0.5507, 0.2867, 0.7921, 0.4276, 0.7921, 0.4276, 0.7596, 0.2867, 0.7596, 0.7847, 0.6887, 0.7847, 0.5527, 0.751, 0.5527, 0.751, 0.6887, 0.4296, 0.7921, 0.5704, 0.7921, 0.5704, 0.7596, 0.4296, 0.7596, 0.8204, 0.1369, 0.8204, 0.001001, 0.7867, 0.001001, 0.7867, 0.1369, 0.5724, 0.7921, 0.7133, 0.7921, 0.7133, 0.7596, 0.5724, 0.7596, 0.8204, 0.2749, 0.8204, 0.1389, 0.7867, 0.1389, 0.7867, 0.2749, 0.001001, 0.8266, 0.1419, 0.8266, 0.1419, 0.7941, 0.001001, 0.7941, 0.8204, 0.4128, 0.8204, 0.2769, 0.7867, 0.2769, 0.7867, 0.4128, 0.1439, 0.8266, 0.2847, 0.8266, 0.2847, 0.7941, 0.1439, 0.7941, 0.8204, 0.5507, 0.8204, 0.4148, 0.7867, 0.4148, 0.7867, 0.5507, 0.2867, 0.8266, 0.4276, 0.8266, 0.4276, 0.7941, 0.2867, 0.7941, 0.8204, 0.6887, 0.8204, 0.5527, 0.7867, 0.5527, 0.7867, 0.6887, 0.4296, 0.8266, 0.5704, 0.8266, 0.5704, 0.7941, 0.4296, 0.7941, 0.8561, 0.1369, 0.8561, 0.001001, 0.8224, 0.001001, 0.8224, 0.1369, 0.5724, 0.8266, 0.7133, 0.8266, 0.7133, 0.7941, 0.5724, 0.7941, 0.8561, 0.2749, 0.8561, 0.1389, 0.8224, 0.1389, 0.8224, 0.2749, 0.7153, 0.7231, 0.8561, 0.7231, 0.8561, 0.6907, 0.7153, 0.6907, 0.8561, 0.4128, 0.8561, 0.2769, 0.8224, 0.2769, 0.8224, 0.4128, 0.7153, 0.7576, 0.8561, 0.7576, 0.8561, 0.7251, 0.7153, 0.7251, 0.8561, 0.5507, 0.8561, 0.4148, 0.8224, 0.4148, 0.8224, 0.5507, 0.7153, 0.7921, 0.8561, 0.7921, 0.8561, 0.7596, 0.7153, 0.7596, 0.8561, 0.6887, 0.8561, 0.5527, 0.8224, 0.5527, 0.8224, 0.6887, 0.7153, 0.8266, 0.8561, 0.8266, 0.8561, 0.7941, 0.7153, 0.7941, 0.8919, 0.1369, 0.8919, 0.001001, 0.8581, 0.001001, 0.8581, 0.1369, 0.001001, 0.8611, 0.1419, 0.8611, 0.1419, 0.8286, 0.001001, 0.8286, 0.8919, 0.2749, 0.8919, 0.1389, 0.8581, 0.1389, 0.8581, 0.2749, 0.1439, 0.8611, 0.2847, 0.8611, 0.2847, 0.8286, 0.1439, 0.8286, 0.8919, 0.4128, 0.8919, 0.2769, 0.8581, 0.2769, 0.8581, 0.4128, 0.2867, 0.8611, 0.4276, 0.8611, 0.4276, 0.8286, 0.2867, 0.8286, 0.8919, 0.5507, 0.8919, 0.4148, 0.8581, 0.4148, 0.8581, 0.5507, 0.4296, 0.8611, 0.5704, 0.8611, 0.5704, 0.8286, 0.4296, 0.8286, 0.8919, 0.6887, 0.8919, 0.5527, 0.8581, 0.5527, 0.8581, 0.6887, 0.5724, 0.8611, 0.7133, 0.8611, 0.7133, 0.8286, 0.5724, 0.8286, 0.8919, 0.8266, 0.8919, 0.6907, 0.8581, 0.6907, 0.8581, 0.8266, 0.7153, 0.8611, 0.8561, 0.8611, 0.8561, 0.8286, 0.7153, 0.8286, 0.9276, 0.1369, 0.9276, 0.001001, 0.8939, 0.001001, 0.8939, 0.1369, 0.001001, 0.8956, 0.1419, 0.8956, 0.1419, 0.8631, 0.001001, 0.8631, 0.9276, 0.2749, 0.9276, 0.1389, 0.8939, 0.1389, 0.8939, 0.2749, 0.1439, 0.8956, 0.2847, 0.8956, 0.2847, 0.8631, 0.1439, 0.8631, 0.9276, 0.4128, 0.9276, 0.2769, 0.8939, 0.2769, 0.8939, 0.4128, 0.2867, 0.8956, 0.4276, 0.8956, 0.4276, 0.8631, 0.2867, 0.8631, 0.9276, 0.5507, 0.9276, 0.4148, 0.8939, 0.4148, 0.8939, 0.5507, 0.4296, 0.8956, 0.5704, 0.8956, 0.5704, 0.8631, 0.4296, 0.8631, 0.9276, 0.6887, 0.9276, 0.5527, 0.8939, 0.5527, 0.8939, 0.6887, 0.5724, 0.8956, 0.7133, 0.8956, 0.7133, 0.8631, 0.5724, 0.8631, 0.9276, 0.8266, 0.9276, 0.6907, 0.8939, 0.6907, 0.8939, 0.8266, 0.7153, 0.8956, 0.8561, 0.8956, 0.8561, 0.8631, 0.7153, 0.8631, 0.9633, 0.1369, 0.9633, 0.001001, 0.9296, 0.001001, 0.9296, 0.1369, 0.001001, 0.93, 0.1419, 0.93, 0.1419, 0.8976, 0.001001, 0.8976, 0.9633, 0.2749, 0.9633, 0.1389, 0.9296, 0.1389, 0.9296, 0.2749, 0.1439, 0.93, 0.2847, 0.93, 0.2847, 0.8976, 0.1439, 0.8976, 0.9633, 0.4128, 0.9633, 0.2769, 0.9296, 0.2769, 0.9296, 0.4128, 0.2867, 0.93, 0.4276, 0.93, 0.4276, 0.8976, 0.2867, 0.8976, 0.9633, 0.5507, 0.9633, 0.4148, 0.9296, 0.4148, 0.9296, 0.5507, 0.2867, 0.999, 0.4276, 0.999, 0.4276, 0.9665, 0.2867, 0.9665, 0.9633, 0.8266, 0.9633, 0.6907, 0.9296, 0.6907, 0.9296, 0.8266, 0.4296, 0.93, 0.5704, 0.93, 0.5704, 0.8976, 0.4296, 0.8976, 0.999, 0.1369, 0.999, 0.001001, 0.9653, 0.001001, 0.9653, 0.1369, 0.5724, 0.93, 0.7133, 0.93, 0.7133, 0.8976, 0.5724, 0.8976, 0.999, 0.2749, 0.999, 0.1389, 0.9653, 0.1389, 0.9653, 0.2749, 0.7153, 0.93, 0.8561, 0.93, 0.8561, 0.8976, 0.7153, 0.8976, 0.999, 0.4128, 0.999, 0.2769, 0.9653, 0.2769, 0.9653, 0.4128, 0.001001, 0.9645, 0.1419, 0.9645, 0.1419, 0.932, 0.001001, 0.932, 0.999, 0.5507, 0.999, 0.4148, 0.9653, 0.4148, 0.9653, 0.5507, 0.1439, 0.9645, 0.2847, 0.9645, 0.2847, 0.932, 0.1439, 0.932, 0.999, 0.6887, 0.999, 0.5527, 0.9653, 0.5527, 0.9653, 0.6887, 0.2867, 0.9645, 0.4276, 0.9645, 0.4276, 0.932, 0.2867, 0.932, 0.999, 0.8266, 0.999, 0.6907, 0.9653, 0.6907, 0.9653, 0.8266, 0.4296, 0.9645, 0.5704, 0.9645, 0.5704, 0.932, 0.4296, 0.932, 0.8919, 0.9645, 0.8919, 0.8286, 0.8581, 0.8286, 0.8581, 0.9645, 0.5724, 0.9645, 0.7133, 0.9645, 0.7133, 0.932, 0.5724, 0.932, 0.9276, 0.9645, 0.9276, 0.8286, 0.8939, 0.8286, 0.8939, 0.9645, 0.7153, 0.9645, 0.8561, 0.9645, 0.8561, 0.932, 0.7153, 0.932, 0.9633, 0.9645, 0.9633, 0.8286, 0.9296, 0.8286, 0.9296, 0.9645, 0.001001, 0.999, 0.1419, 0.999, 0.1419, 0.9665, 0.001001, 0.9665, -0.2663, 0.5834, -0.2669, 0.5813, -0.2675, 0.5791, -0.2679, 0.5769, -0.2683, 0.5747, -0.2686, 0.5725, -0.2688, 0.5703, -0.269, 0.5681, -0.269, 0.5659, -0.269, 0.5637, -0.269, 0.5614, -0.2688, 0.5592, -0.2686, 0.557, -0.2683, 0.5548, -0.2679, 0.5526, -0.2675, 0.5504, -0.2669, 0.5483, -0.2663, 0.5461, -0.2657, 0.544, -0.2649, 0.5419, -0.2641, 0.5398, -0.2632, 0.5377, -0.2623, 0.5357, -0.2613, 0.5337, -0.2602, 0.5318, -0.259, 0.5298, -0.2578, 0.5279, -0.2565, 0.5261, -0.2552, 0.5243, -0.2538, 0.5225, -0.2523, 0.5208, -0.2508, 0.5191, -0.2492, 0.5175, -0.2476, 0.5159, -0.2459, 0.5144, -0.2442, 0.5129, -0.2424, 0.5115, -0.2406, 0.5102, -0.2387, 0.5089, -0.2368, 0.5076, -0.2348, 0.5065, -0.2328, 0.5054, -0.2308, 0.5043, -0.2287, 0.5033, -0.2266, 0.5024, -0.2245, 0.5016, -0.2223, 0.5008, -0.2202, 0.5001, -0.2179, 0.4994, -0.2157, 0.4988, -0.2135, 0.4983, -0.2112, 0.4979, -0.2089, 0.4975, -0.2067, 0.4972, -0.2044, 0.497, -0.2021, 0.4969, -0.1998, 0.4968, -0.1975, 0.4968, -0.1952, 0.4969, -0.1929, 0.497, -0.1906, 0.4972, -0.1883, 0.4975, -0.186, 0.4979, -0.1837, 0.4983, -0.1815, 0.4988, -0.1793, 0.4994, -0.1771, 0.5001, -0.1749, 0.5008, -0.1727, 0.5016, -0.1706, 0.5024, -0.1685, 0.5033, -0.1664, 0.5043, -0.1644, 0.5054, -0.1624, 0.5065, -0.1604, 0.5076, -0.1585, 0.5089, -0.1566, 0.5102, -0.1548, 0.5115, -0.153, 0.5129, -0.1513, 0.5144, -0.1496, 0.5159, -0.148, 0.5175, -0.1464, 0.5191, -0.1449, 0.5208, -0.1434, 0.5225, -0.142, 0.5243, -0.1407, 0.5261, -0.1394, 0.5279, -0.1382, 0.5298, -0.137, 0.5318, -0.136, 0.5337, -0.1349, 0.5357, -0.134, 0.5377, -0.1331, 0.5398, -0.1323, 0.5419, -0.1315, 0.544, -0.1309, 0.5461, -0.1303, 0.5483, -0.1298, 0.5504, -0.1293, 0.5526, -0.1289, 0.5548, -0.1286, 0.557, -0.1284, 0.5592, -0.1283, 0.5614, -0.1282, 0.5637, -0.1282, 0.5659, -0.1283, 0.5681, -0.1284, 0.5703, -0.1286, 0.5725, -0.1289, 0.5747, -0.1293, 0.5769, -0.1298, 0.5791, -0.1303, 0.5813, -0.1309, 0.5834, -0.1315, 0.5856, -0.1323, 0.5877, -0.1331, 0.5898, -0.134, 0.5918, -0.1349, 0.5938, -0.136, 0.5958, -0.137, 0.5978, -0.1382, 0.5997, -0.1394, 0.6016, -0.1407, 0.6035, -0.142, 0.6053, -0.1434, 0.607, -0.1449, 0.6087, -0.1464, 0.6104, -0.148, 0.612, -0.1496, 0.6136, -0.1513, 0.6151, -0.153, 0.6166, -0.1548, 0.618, -0.1566, 0.6194, -0.1585, 0.6207, -0.1604, 0.6219, -0.1624, 0.6231, -0.1644, 0.6242, -0.1664, 0.6252, -0.1685, 0.6262, -0.1706, 0.6271, -0.1727, 0.628, -0.1749, 0.6288, -0.1771, 0.6295, -0.1793, 0.6301, -0.1815, 0.6307, -0.1837, 0.6312, -0.186, 0.6316, -0.1883, 0.632, -0.1906, 0.6323, -0.1929, 0.6325, -0.1952, 0.6327, -0.1975, 0.6327, -0.1998, 0.6327, -0.2021, 0.6327, -0.2044, 0.6325, -0.2067, 0.6323, -0.2089, 0.632, -0.2112, 0.6316, -0.2135, 0.6312, -0.2157, 0.6307, -0.2179, 0.6301, -0.2202, 0.6295, -0.2223, 0.6288, -0.2245, 0.628, -0.2266, 0.6271, -0.2287, 0.6262, -0.2308, 0.6252, -0.2328, 0.6242, -0.2348, 0.6231, -0.2368, 0.6219, -0.2387, 0.6207, -0.2406, 0.6194, -0.2424, 0.618, -0.2442, 0.6166, -0.2459, 0.6151, -0.2476, 0.6136, -0.2492, 0.612, -0.2508, 0.6104, -0.2523, 0.6087, -0.2538, 0.607, -0.2552, 0.6053, -0.2565, 0.6035, -0.2578, 0.6016, -0.259, 0.5997, -0.2602, 0.5978, -0.2613, 0.5958, -0.2623, 0.5938, -0.2632, 0.5918, -0.2641, 0.5898, -0.2649, 0.5877, -0.2657, 0.5856, 0.999, 0.9645, 0.999, 0.8286, 0.9653, 0.8286, 0.9653, 0.9645, 0.1439, 0.999, 0.2847, 0.999, 0.2847, 0.9665, 0.1439, 0.9665, -0.1596, 0.3851, -0.1619, 0.3853, -0.1642, 0.3855, -0.1665, 0.3855, -0.1688, 0.3855, -0.1711, 0.3855, -0.1734, 0.3853, -0.1757, 0.3851, -0.178, 0.3848, -0.1802, 0.3844, -0.1825, 0.384, -0.1847, 0.3835, -0.187, 0.3829, -0.1892, 0.3823, -0.1913, 0.3816, -0.1935, 0.3808, -0.1956, 0.3799, -0.1977, 0.379, -0.1998, 0.378, -0.2018, 0.377, -0.2038, 0.3759, -0.2058, 0.3747, -0.2077, 0.3735, -0.2096, 0.3722, -0.2114, 0.3708, -0.2132, 0.3694, -0.2149, 0.3679, -0.2166, 0.3664, -0.2182, 0.3648, -0.2198, 0.3632, -0.2213, 0.3615, -0.2228, 0.3598, -0.2242, 0.3581, -0.2255, 0.3563, -0.2268, 0.3544, -0.228, 0.3525, -0.2292, 0.3506, -0.2303, 0.3486, -0.2313, 0.3466, -0.2322, 0.3446, -0.2331, 0.3425, -0.2339, 0.3405, -0.2347, 0.3384, -0.2353, 0.3362, -0.2359, 0.3341, -0.2365, 0.3319, -0.2369, 0.3297, -0.2373, 0.3275, -0.2376, 0.3253, -0.2378, 0.3231, -0.238, 0.3209, -0.238, 0.3187, -0.238, 0.3165, -0.238, 0.3142, -0.2378, 0.312, -0.2376, 0.3098, -0.2373, 0.3076, -0.2369, 0.3054, -0.2365, 0.3032, -0.2359, 0.3011, -0.2353, 0.2989, -0.2347, 0.2968, -0.2339, 0.2947, -0.2331, 0.2926, -0.2322, 0.2905, -0.2313, 0.2885, -0.2303, 0.2865, -0.2292, 0.2845, -0.228, 0.2826, -0.2268, 0.2807, -0.2255, 0.2789, -0.2242, 0.2771, -0.2228, 0.2753, -0.2213, 0.2736, -0.2198, 0.2719, -0.2182, 0.2703, -0.2166, 0.2687, -0.2149, 0.2672, -0.2132, 0.2657, -0.2114, 0.2643, -0.2096, 0.263, -0.2077, 0.2617, -0.2058, 0.2604, -0.2038, 0.2593, -0.2018, 0.2582, -0.1998, 0.2571, -0.1977, 0.2561, -0.1956, 0.2552, -0.1935, 0.2544, -0.1913, 0.2536, -0.1892, 0.2529, -0.187, 0.2522, -0.1847, 0.2516, -0.1825, 0.2511, -0.1802, 0.2507, -0.178, 0.2503, -0.1757, 0.25, -0.1734, 0.2498, -0.1711, 0.2497, -0.1688, 0.2496, -0.1665, 0.2496, -0.1642, 0.2497, -0.1619, 0.2498, -0.1596, 0.25, -0.1573, 0.2503, -0.155, 0.2507, -0.1527, 0.2511, -0.1505, 0.2516, -0.1483, 0.2522, -0.1461, 0.2529, -0.1439, 0.2536, -0.1417, 0.2544, -0.1396, 0.2552, -0.1375, 0.2561, -0.1354, 0.2571, -0.1334, 0.2582, -0.1314, 0.2593, -0.1295, 0.2604, -0.1275, 0.2617, -0.1257, 0.263, -0.1238, 0.2643, -0.122, 0.2657, -0.1203, 0.2672, -0.1186, 0.2687, -0.117, 0.2703, -0.1154, 0.2719, -0.1139, 0.2736, -0.1124, 0.2753, -0.111, 0.2771, -0.1097, 0.2789, -0.1084, 0.2807, -0.1072, 0.2826, -0.1061, 0.2845, -0.105, 0.2865, -0.1039, 0.2885, -0.103, 0.2905, -0.1021, 0.2926, -0.1013, 0.2947, -0.1006, 0.2968, -0.09989, 0.2989, -0.09929, 0.3011, -0.09877, 0.3032, -0.09832, 0.3054, -0.09795, 0.3076, -0.09764, 0.3098, -0.09742, 0.312, -0.09727, 0.3142, -0.09719, 0.3165, -0.09719, 0.3187, -0.09727, 0.3209, -0.09742, 0.3231, -0.09764, 0.3253, -0.09795, 0.3275, -0.09832, 0.3297, -0.09877, 0.3319, -0.09929, 0.3341, -0.09989, 0.3362, -0.1006, 0.3384, -0.1013, 0.3405, -0.1021, 0.3425, -0.103, 0.3446, -0.1039, 0.3466, -0.105, 0.3486, -0.1061, 0.3506, -0.1072, 0.3525, -0.1084, 0.3544, -0.1097, 0.3563, -0.111, 0.3581, -0.1124, 0.3598, -0.1139, 0.3615, -0.1154, 0.3632, -0.117, 0.3648, -0.1186, 0.3664, -0.1203, 0.3679, -0.1221, 0.3694, -0.1238, 0.3708, -0.1257, 0.3722, -0.1275, 0.3735, -0.1295, 0.3747, -0.1314, 0.3759, -0.1334, 0.377, -0.1354, 0.378, -0.1375, 0.379, -0.1396, 0.3799, -0.1417, 0.3808, -0.1439, 0.3816, -0.1461, 0.3823, -0.1483, 0.3829, -0.1505, 0.3835, -0.1527, 0.384, -0.155, 0.3844, -0.1573, 0.3848])
me_cylinder_004.materials.append(mat_material)
me_cylinder_004.update()

# ---- objects
ob_light = bpy.data.objects.new('Light', light_light)
ob_camera = bpy.data.objects.new('Camera', cam_camera)
ob_cylinder_001 = bpy.data.objects.new('Cylinder.001', me_cylinder_002)
ob_cylinder = bpy.data.objects.new('Cylinder', me_cylinder_004)

# ---- transforms, parenting, visibility, modifiers, constraints
ob_light.location = (4.076, 1.005, 5.904)
ob_light.rotation_euler = (0.6503, 0.05522, 1.866)
ob_light.lock_rotations_4d = False
ob_light.empty_display_type = 'ARROWS'
ob_light.color = (0.0, 0.0, 0.0, 0.0)
ob_light.lineart.crease_threshold = 0.0
ob_camera.location = (7.359, -6.926, 4.958)
ob_camera.rotation_euler = (1.109, 0.0, 0.8149)
ob_camera.lock_rotations_4d = False
ob_camera.empty_display_type = 'ARROWS'
ob_camera.color = (0.0, 0.0, 0.0, 0.0)
ob_camera.display_type = 'WIRE'
ob_camera.lineart.crease_threshold = 0.0
ob_cylinder_001.location = (0.0, 0.0, 0.0)
ob_cylinder_001.rotation_euler = (-0.0, 1.571, 0.0)
ob_cylinder.location = (0.0, 0.0, 0.0)
ob_cylinder.rotation_euler = (-0.0, 1.571, 0.0)

# ---- collection membership
col_collection.objects.link(ob_light)
col_collection.objects.link(ob_camera)
col_collection.objects.link(ob_cylinder_001)
col_collection.objects.link(ob_cylinder)

# ---- scene / render settings (as saved in the file)
scene.camera = ob_camera
scene.frame_start = 1; scene.frame_end = 250; scene.frame_set(1)
scene.render.engine = 'BLENDER_EEVEE_NEXT'
scene.cycles.sampling_pattern = 'TABULATED_SOBOL'
scene.view_settings.view_transform = 'Filmic'
bpy.context.view_layer.update()
